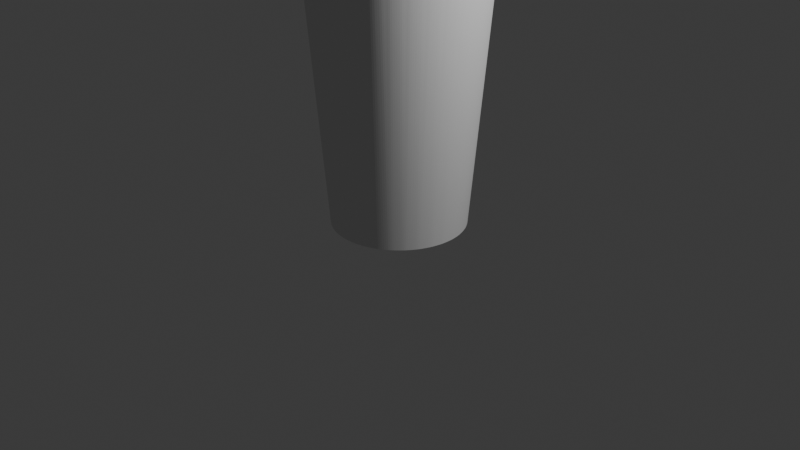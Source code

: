 # Source: smalltin.blend  (saved by Blender 4.0.36; exported with 4.5.12 LTS)
import bpy
from mathutils import Matrix  # noqa: F401  (used for matrix-valued properties, if any)

bpy.ops.wm.read_factory_settings(use_empty=True)
scene = bpy.context.scene
scene.name = 'Scene'

# ---- collections
col_collection = bpy.data.collections.new('Collection'); scene.collection.children.link(col_collection)

# ---- world
world_world = bpy.data.worlds.new('World'); scene.world = world_world
world_world.use_nodes = True; world_world.node_tree.nodes.clear()
_N = world_world.node_tree.nodes; _L = world_world.node_tree.links
n0 = _N.new('ShaderNodeOutputWorld'); n0.name = 'World Output'; n0.location = (300, 300)
n1 = _N.new('ShaderNodeBackground'); n1.name = 'Background'; n1.location = (10, 300)
n1.inputs[0].default_value = (0.05088, 0.05088, 0.05088, 1.0)
_L.new(n1.outputs[0], n0.inputs[0])
n0.is_active_output = True
world_world.color = (0.05088, 0.05088, 0.05088)
world_world.use_sun_shadow = False
world_world.sun_shadow_jitter_overblur = 0.0

# ---- cameras
cam_camera = bpy.data.cameras.new('Camera')
cam_camera.clip_end = 100.0
cam_camera.ortho_scale = 7.314

# ---- lights
light_light = bpy.data.lights.new('Light', 'POINT')
light_light.transmission_factor = 0.0
light_light.use_soft_falloff = False
light_light.energy = 1000.0
light_light.shadow_soft_size = 0.1
light_light.shadow_maximum_resolution = 0.006
light_light.use_absolute_resolution = True

# ---- meshes
me_circle = bpy.data.meshes.new('Circle')
me_circle.from_pydata([(-0.1699, 0.8543, 2.863), (-0.3333, 0.8047, 2.863), (-0.4839, 0.7242, 2.863), (-0.6159, 0.6159, 2.863), (-0.7242, 0.4839, 2.863), (-0.8047, 0.3333, 2.863), (-0.8543, 0.1699, 2.863), (-0.871, 8.277e-10, 2.863), (-0.8543, -0.1699, 2.863), (-0.8047, -0.3333, 2.863), (-0.7242, -0.4839, 2.863), (-0.6159, -0.6159, 2.863), (-0.4839, -0.7242, 2.863), (-0.3333, -0.8047, 2.863), (-0.1699, -0.8543, 2.863), (1.15e-11, -0.871, 2.863), (0.1699, -0.8543, 2.863), (0.3333, -0.8047, 2.863), (0.4839, -0.7242, 2.863), (0.6159, -0.6159, 2.863), (0.7242, -0.4839, 2.863), (0.8047, -0.3333, 2.863), (0.8543, -0.1699, 2.863), (0.871, 8.277e-10, 2.863), (0.8543, 0.1699, 2.863), (0.8047, 0.3333, 2.863), (0.7242, 0.4839, 2.863), (0.6159, 0.6159, 2.863), (0.4839, 0.7242, 2.863), (0.3333, 0.8047, 2.863), (0.1699, 0.8543, 2.863), (1.15e-11, 0.871, 2.863), (-0.1573, 0.7906, 2.863), (-0.3085, 0.7447, 2.863), (-0.4478, 0.6702, 2.863), (-0.57, 0.57, 2.863), (-0.6702, 0.4478, 2.863), (-0.7447, 0.3085, 2.863), (-0.7906, 0.1573, 2.863), (-0.8061, 8.277e-10, 2.863), (-0.7906, -0.1573, 2.863), (-0.7447, -0.3085, 2.863), (-0.6702, -0.4478, 2.863), (-0.57, -0.57, 2.863), (-0.4478, -0.6702, 2.863), (-0.3085, -0.7447, 2.863), (-0.1573, -0.7906, 2.863), (1.15e-11, -0.8061, 2.863), (0.1573, -0.7906, 2.863), (0.3085, -0.7447, 2.863), (0.4478, -0.6702, 2.863), (0.57, -0.57, 2.863), (0.6702, -0.4478, 2.863), (0.7447, -0.3085, 2.863), (0.7906, -0.1573, 2.863), (0.8061, 8.277e-10, 2.863), (0.7906, 0.1573, 2.863), (0.7447, 0.3085, 2.863), (0.6702, 0.4478, 2.863), (0.57, 0.57, 2.863), (0.4478, 0.6702, 2.863), (0.3085, 0.7447, 2.863), (0.1573, 0.7906, 2.863), (1.15e-11, 0.8061, 2.863), (-0.2519, 0.6082, 0.2904), (-0.1284, 0.6457, 0.2904), (2.411e-07, 0.6583, 0.2904), (-0.3657, 0.5474, 0.2904), (-0.4655, 0.4655, 0.2904), (-0.5474, 0.3657, 0.2904), (-0.6082, 0.2519, 0.2904), (-0.6457, 0.1284, 0.2904), (-0.6583, 3.886e-10, 0.2904), (-0.6457, -0.1284, 0.2904), (-0.6082, -0.2519, 0.2904), (-0.5474, -0.3657, 0.2904), (-0.4655, -0.4655, 0.2904), (-0.3657, -0.5474, 0.2904), (-0.2519, -0.6082, 0.2904), (-0.1284, -0.6457, 0.2904), (2.411e-07, -0.6583, 0.2904), (0.1284, -0.6457, 0.2904), (0.2519, -0.6082, 0.2904), (0.3657, -0.5474, 0.2904), (0.4655, -0.4655, 0.2904), (0.5474, -0.3657, 0.2904), (0.6082, -0.2519, 0.2904), (0.6457, -0.1284, 0.2904), (0.6583, 3.886e-10, 0.2904), (0.6457, 0.1284, 0.2904), (0.6082, 0.2519, 0.2904), (0.5474, 0.3657, 0.2904), (0.4655, 0.4655, 0.2904), (0.3657, 0.5474, 0.2904), (0.2519, 0.6082, 0.2904), (0.1284, 0.6457, 0.2904), (-0.06778, 0.6882, 0.0), (0.06778, 0.6882, 5.821e-11), (-0.051, 0.6895, 0.0), (-0.03166, 0.6904, 0.0), (-0.01073, 0.6909, 1.455e-11), (0.01073, 0.6909, 2.91e-11), (0.03166, 0.6904, 2.91e-11), (0.051, 0.6895, 4.366e-11), (-0.2007, 0.6617, 0.0), (-0.06778, 0.6882, -4.657e-10), (-0.1845, 0.6663, -1.455e-11), (-0.1657, 0.671, -4.366e-11), (-0.1453, 0.6755, -1.019e-10), (-0.1243, 0.6797, -1.746e-10), (-0.1036, 0.6833, -2.619e-10), (-0.0845, 0.6862, -3.638e-10), (-0.326, 0.6098, 0.0), (-0.2007, 0.6617, -5.821e-10), (-0.311, 0.6175, -1.455e-11), (-0.2935, 0.6257, -5.821e-11), (-0.2743, 0.6342, -1.31e-10), (-0.2545, 0.6424, -2.183e-10), (-0.235, 0.65, -3.347e-10), (-0.2167, 0.6565, -4.511e-10), (-0.4387, 0.5345, 0.0), (-0.326, 0.6098, -2.212e-09), (-0.4255, 0.545, -5.821e-11), (-0.4099, 0.5565, -2.183e-10), (-0.3928, 0.5685, -4.802e-10), (-0.3749, 0.5804, -8.295e-10), (-0.3572, 0.5916, -1.251e-09), (-0.3407, 0.6016, -1.724e-09), (-0.5345, 0.4387, 0.0), (-0.4387, 0.5345, 1.222e-09), (-0.5236, 0.4515, 2.91e-11), (-0.5106, 0.4658, 1.164e-10), (-0.4961, 0.4809, 2.619e-10), (-0.4809, 0.4961, 4.657e-10), (-0.4658, 0.5106, 6.985e-10), (-0.4515, 0.5236, 9.532e-10), (-0.6098, 0.326, 0.0), (-0.5345, 0.4387, 1.513e-09), (-0.6016, 0.3407, 3.638e-11), (-0.5916, 0.3572, 1.455e-10), (-0.5804, 0.3749, 3.347e-10), (-0.5685, 0.3928, 5.675e-10), (-0.5565, 0.4099, 8.586e-10), (-0.545, 0.4255, 1.179e-09), (-0.6617, 0.2007, 0.0), (-0.6098, 0.326, -6.985e-10), (-0.6565, 0.2167, -1.455e-11), (-0.65, 0.235, -8.731e-11), (-0.6424, 0.2545, -1.601e-10), (-0.6342, 0.2743, -2.619e-10), (-0.6257, 0.2935, -4.075e-10), (-0.6175, 0.311, -5.457e-10), (-0.6882, 0.06778, 0.0), (-0.6617, 0.2007, 1.455e-09), (-0.6862, 0.0845, 3.638e-11), (-0.6833, 0.1036, 1.455e-10), (-0.6797, 0.1243, 3.201e-10), (-0.6755, 0.1453, 5.53e-10), (-0.671, 0.1657, 8.295e-10), (-0.6663, 0.1845, 1.135e-09), (-0.6882, -0.06778, 0.0), (-0.6882, 0.06778, -5.821e-11), (-0.6895, -0.051, 0.0), (-0.6904, -0.03166, 0.0), (-0.6909, -0.01073, -1.455e-11), (-0.6909, 0.01073, -2.91e-11), (-0.6904, 0.03166, -2.91e-11), (-0.6895, 0.051, -4.366e-11), (-0.6617, -0.2007, 0.0), (-0.6882, -0.06778, -3.492e-10), (-0.6663, -0.1845, -7.276e-12), (-0.671, -0.1657, -2.91e-11), (-0.6755, -0.1453, -7.276e-11), (-0.6797, -0.1243, -1.31e-10), (-0.6833, -0.1036, -2.037e-10), (-0.6862, -0.0845, -2.692e-10), (-0.6098, -0.326, 0.0), (-0.6617, -0.2007, -2.095e-09), (-0.6175, -0.311, -5.093e-11), (-0.6257, -0.2935, -2.037e-10), (-0.6342, -0.2743, -4.657e-10), (-0.6424, -0.2545, -7.858e-10), (-0.65, -0.235, -1.193e-09), (-0.6565, -0.2167, -1.63e-09), (-0.5345, -0.4387, 0.0), (-0.6098, -0.326, 1.979e-09), (-0.545, -0.4255, 5.093e-11), (-0.5565, -0.4099, 2.037e-10), (-0.5685, -0.3928, 4.366e-10), (-0.5804, -0.3749, 7.421e-10), (-0.5916, -0.3572, 1.12e-09), (-0.6016, -0.3407, 1.543e-09), (-0.4387, -0.5345, 0.0), (-0.5345, -0.4387, 9.895e-10), (-0.4515, -0.5236, 2.183e-11), (-0.4658, -0.5106, 8.731e-11), (-0.4809, -0.4961, 2.183e-10), (-0.4961, -0.4809, 3.783e-10), (-0.5106, -0.4658, 5.53e-10), (-0.5236, -0.4515, 7.713e-10), (-0.326, -0.6098, 0.0), (-0.4387, -0.5345, 1.397e-09), (-0.3407, -0.6016, 3.638e-11), (-0.3572, -0.5916, 1.455e-10), (-0.3749, -0.5804, 3.056e-10), (-0.3928, -0.5685, 5.239e-10), (-0.4099, -0.5565, 7.858e-10), (-0.4255, -0.545, 1.084e-09), (-0.2007, -0.6617, 0.0), (-0.326, -0.6098, -6.985e-10), (-0.2167, -0.6565, -1.455e-11), (-0.235, -0.65, -7.276e-11), (-0.2545, -0.6424, -1.601e-10), (-0.2743, -0.6342, -2.619e-10), (-0.2935, -0.6257, -3.929e-10), (-0.311, -0.6175, -5.457e-10), (-0.06778, -0.6882, 0.0), (-0.2007, -0.6617, -8.731e-10), (-0.0845, -0.6862, -2.183e-11), (-0.1036, -0.6833, -8.731e-11), (-0.1243, -0.6797, -1.892e-10), (-0.1453, -0.6755, -3.347e-10), (-0.1657, -0.671, -4.948e-10), (-0.1845, -0.6663, -6.767e-10), (0.06778, -0.6882, 0.0), (-0.06778, -0.6882, -1.164e-10), (0.051, -0.6895, 0.0), (0.03166, -0.6904, -1.455e-11), (0.01073, -0.6909, -2.91e-11), (-0.01073, -0.6909, -4.366e-11), (-0.03166, -0.6904, -7.276e-11), (-0.051, -0.6895, -8.731e-11), (0.2007, -0.6617, 0.0), (0.06778, -0.6882, -4.657e-10), (0.1845, -0.6663, -1.455e-11), (0.1657, -0.671, -4.366e-11), (0.1453, -0.6755, -1.019e-10), (0.1243, -0.6797, -1.746e-10), (0.1036, -0.6833, -2.619e-10), (0.0845, -0.6862, -3.638e-10), (0.326, -0.6098, 0.0), (0.2007, -0.6617, -4.075e-10), (0.311, -0.6175, -7.276e-12), (0.2935, -0.6257, -4.366e-11), (0.2743, -0.6342, -8.731e-11), (0.2545, -0.6424, -1.601e-10), (0.235, -0.65, -2.328e-10), (0.2167, -0.6565, -3.201e-10), (0.4387, -0.5345, 0.0), (0.326, -0.6098, 1.979e-09), (0.4255, -0.545, 5.093e-11), (0.4099, -0.5565, 2.037e-10), (0.3928, -0.5685, 4.366e-10), (0.3749, -0.5804, 7.421e-10), (0.3572, -0.5916, 1.12e-09), (0.3407, -0.6016, 1.543e-09), (0.5345, -0.4387, 0.0), (0.4387, -0.5345, -1.164e-10), (0.5236, -0.4515, 0.0), (0.5106, -0.4658, -1.455e-11), (0.4961, -0.4809, -2.91e-11), (0.4809, -0.4961, -4.366e-11), (0.4658, -0.5106, -7.276e-11), (0.4515, -0.5236, -8.731e-11), (0.6098, -0.326, 0.0), (0.5345, -0.4387, 5.821e-10), (0.6016, -0.3407, 1.455e-11), (0.5916, -0.3572, 5.821e-11), (0.5804, -0.3749, 1.31e-10), (0.5685, -0.3928, 2.183e-10), (0.5565, -0.4099, 3.347e-10), (0.545, -0.4255, 4.511e-10), (0.6617, -0.2007, 0.0), (0.6098, -0.326, 2.387e-09), (0.6565, -0.2167, 5.821e-11), (0.65, -0.235, 2.328e-10), (0.6424, -0.2545, 5.239e-10), (0.6342, -0.2743, 9.022e-10), (0.6257, -0.2935, 1.353e-09), (0.6175, -0.311, 1.855e-09), (0.6882, -0.06778, 0.0), (0.6617, -0.2007, -1.164e-09), (0.6862, -0.0845, -2.91e-11), (0.6833, -0.1036, -1.164e-10), (0.6797, -0.1243, -2.619e-10), (0.6755, -0.1453, -4.366e-10), (0.671, -0.1657, -6.548e-10), (0.6663, -0.1845, -9.022e-10), (0.6882, 0.06778, 0.0), (0.6882, -0.06778, 0.0), (0.6895, 0.051, 0.0), (0.6904, 0.03166, 0.0), (0.6909, 0.01073, 0.0), (0.6909, -0.01073, 0.0), (0.6904, -0.03166, 0.0), (0.6895, -0.051, 0.0), (0.6617, 0.2007, 0.0), (0.6882, 0.06778, -4.075e-10), (0.6663, 0.1845, -7.276e-12), (0.671, 0.1657, -4.366e-11), (0.6755, 0.1453, -8.731e-11), (0.6797, 0.1243, -1.601e-10), (0.6833, 0.1036, -2.328e-10), (0.6862, 0.0845, -3.201e-10), (0.6098, 0.326, 0.0), (0.6617, 0.2007, -6.985e-10), (0.6175, 0.311, -1.455e-11), (0.6257, 0.2935, -8.731e-11), (0.6342, 0.2743, -1.601e-10), (0.6424, 0.2545, -2.619e-10), (0.65, 0.235, -4.075e-10), (0.6565, 0.2167, -5.457e-10), (0.5345, 0.4387, 0.0), (0.6098, 0.326, 1.106e-09), (0.545, 0.4255, 2.91e-11), (0.5565, 0.4099, 1.164e-10), (0.5685, 0.3928, 2.474e-10), (0.5804, 0.3749, 4.22e-10), (0.5916, 0.3572, 6.257e-10), (0.6016, 0.3407, 8.586e-10), (0.4387, 0.5345, 0.0), (0.5345, 0.4387, -1.513e-09), (0.4515, 0.5236, -3.638e-11), (0.4658, 0.5106, -1.455e-10), (0.4809, 0.4961, -3.347e-10), (0.4961, 0.4809, -5.675e-10), (0.5106, 0.4658, -8.586e-10), (0.5236, 0.4515, -1.179e-09), (0.326, 0.6098, 0.0), (0.4387, 0.5345, 6.985e-10), (0.3407, 0.6016, 1.455e-11), (0.3572, 0.5916, 7.276e-11), (0.3749, 0.5804, 1.601e-10), (0.3928, 0.5685, 2.619e-10), (0.4099, 0.5565, 3.929e-10), (0.4255, 0.545, 5.457e-10), (0.2007, 0.6617, 0.0), (0.326, 0.6098, 3.492e-10), (0.2167, 0.6565, 7.276e-12), (0.235, 0.65, 2.91e-11), (0.2545, 0.6424, 7.276e-11), (0.2743, 0.6342, 1.31e-10), (0.2935, 0.6257, 2.037e-10), (0.311, 0.6175, 2.692e-10), (0.06778, 0.6882, 0.0), (0.2007, 0.6617, -9.895e-10), (0.0845, 0.6862, -2.183e-11), (0.1036, 0.6833, -1.019e-10), (0.1243, 0.6797, -2.183e-10), (0.1453, 0.6755, -3.783e-10), (0.1657, 0.671, -5.675e-10), (0.1845, 0.6663, -7.713e-10), (-0.1129, 0.9148, 2.863), (-0.2458, 0.8884, 2.863), (-0.1699, 0.8543, 2.863), (-0.1296, 0.9128, 2.863), (-0.1487, 0.91, 2.863), (-0.1693, 0.9063, 2.863), (-0.1904, 0.9022, 2.863), (-0.2108, 0.8976, 2.863), (-0.2296, 0.8929, 2.863), (0.06778, 0.9193, 2.863), (-0.06778, 0.9193, 2.863), (1.15e-11, 0.8711, 2.863), (0.051, 0.9206, 2.863), (0.03166, 0.9215, 2.863), (0.01073, 0.922, 2.863), (-0.01073, 0.922, 2.863), (-0.03166, 0.9215, 2.863), (-0.051, 0.9206, 2.863), (-0.2892, 0.8752, 2.863), (-0.4144, 0.8234, 2.863), (-0.3333, 0.8047, 2.863), (-0.3052, 0.87, 2.863), (-0.3234, 0.8635, 2.863), (-0.3429, 0.8559, 2.863), (-0.3627, 0.8477, 2.863), (-0.3819, 0.8392, 2.863), (-0.3994, 0.831, 2.863), (-0.4544, 0.802, 2.863), (-0.5671, 0.7267, 2.863), (-0.4839, 0.7243, 2.863), (-0.469, 0.7938, 2.863), (-0.4856, 0.7838, 2.863), (-0.5033, 0.7726, 2.863), (-0.5211, 0.7606, 2.863), (-0.5383, 0.7486, 2.863), (-0.5539, 0.7371, 2.863), (-0.6021, 0.6979, 2.863), (-0.6979, 0.6021, 2.863), (-0.6159, 0.6159, 2.863), (-0.6149, 0.687, 2.863), (-0.6292, 0.674, 2.863), (-0.6443, 0.6595, 2.863), (-0.6595, 0.6443, 2.863), (-0.674, 0.6292, 2.863), (-0.687, 0.6149, 2.863), (-0.7267, 0.5671, 2.863), (-0.802, 0.4544, 2.863), (-0.7243, 0.4839, 2.863), (-0.7371, 0.5539, 2.863), (-0.7486, 0.5383, 2.863), (-0.7606, 0.5211, 2.863), (-0.7726, 0.5033, 2.863), (-0.7838, 0.4856, 2.863), (-0.7938, 0.469, 2.863), (-0.8234, 0.4144, 2.863), (-0.8752, 0.2892, 2.863), (-0.8047, 0.3333, 2.863), (-0.831, 0.3994, 2.863), (-0.8392, 0.3819, 2.863), (-0.8477, 0.3627, 2.863), (-0.8559, 0.3429, 2.863), (-0.8635, 0.3234, 2.863), (-0.87, 0.3052, 2.863), (-0.8884, 0.2458, 2.863), (-0.9148, 0.1129, 2.863), (-0.8543, 0.1699, 2.863), (-0.8929, 0.2296, 2.863), (-0.8976, 0.2108, 2.863), (-0.9022, 0.1904, 2.863), (-0.9063, 0.1693, 2.863), (-0.91, 0.1487, 2.863), (-0.9128, 0.1296, 2.863), (-0.9193, 0.06778, 2.863), (-0.9193, -0.06778, 2.863), (-0.8711, 8.277e-10, 2.863), (-0.9206, 0.051, 2.863), (-0.9215, 0.03166, 2.863), (-0.922, 0.01073, 2.863), (-0.922, -0.01073, 2.863), (-0.9215, -0.03166, 2.863), (-0.9206, -0.051, 2.863), (-0.9148, -0.1129, 2.863), (-0.8884, -0.2458, 2.863), (-0.8543, -0.1699, 2.863), (-0.9128, -0.1296, 2.863), (-0.91, -0.1487, 2.863), (-0.9063, -0.1693, 2.863), (-0.9022, -0.1904, 2.863), (-0.8976, -0.2108, 2.863), (-0.8929, -0.2296, 2.863), (-0.8752, -0.2892, 2.863), (-0.8234, -0.4144, 2.863), (-0.8047, -0.3333, 2.863), (-0.87, -0.3052, 2.863), (-0.8635, -0.3234, 2.863), (-0.8559, -0.3429, 2.863), (-0.8477, -0.3627, 2.863), (-0.8392, -0.3819, 2.863), (-0.831, -0.3994, 2.863), (-0.802, -0.4544, 2.863), (-0.7267, -0.5671, 2.863), (-0.7243, -0.4839, 2.863), (-0.7938, -0.469, 2.863), (-0.7838, -0.4856, 2.863), (-0.7726, -0.5033, 2.863), (-0.7606, -0.5211, 2.863), (-0.7486, -0.5383, 2.863), (-0.7371, -0.5539, 2.863), (-0.6979, -0.6021, 2.863), (-0.6021, -0.6979, 2.863), (-0.6159, -0.6159, 2.863), (-0.687, -0.6149, 2.863), (-0.674, -0.6292, 2.863), (-0.6595, -0.6443, 2.863), (-0.6443, -0.6595, 2.863), (-0.6292, -0.674, 2.863), (-0.6149, -0.687, 2.863), (-0.5671, -0.7267, 2.863), (-0.4544, -0.802, 2.863), (-0.4839, -0.7243, 2.863), (-0.5539, -0.7371, 2.863), (-0.5383, -0.7486, 2.863), (-0.5211, -0.7606, 2.863), (-0.5033, -0.7726, 2.863), (-0.4856, -0.7838, 2.863), (-0.469, -0.7938, 2.863), (-0.4144, -0.8234, 2.863), (-0.2892, -0.8752, 2.863), (-0.3333, -0.8047, 2.863), (-0.3994, -0.831, 2.863), (-0.3819, -0.8392, 2.863), (-0.3627, -0.8477, 2.863), (-0.3429, -0.8559, 2.863), (-0.3234, -0.8635, 2.863), (-0.3052, -0.87, 2.863), (-0.2458, -0.8884, 2.863), (-0.1129, -0.9148, 2.863), (-0.1699, -0.8543, 2.863), (-0.2296, -0.8929, 2.863), (-0.2108, -0.8976, 2.863), (-0.1904, -0.9022, 2.863), (-0.1693, -0.9063, 2.863), (-0.1487, -0.91, 2.863), (-0.1296, -0.9128, 2.863), (-0.06778, -0.9193, 2.863), (0.06778, -0.9193, 2.863), (1.15e-11, -0.8711, 2.863), (-0.051, -0.9206, 2.863), (-0.03166, -0.9215, 2.863), (-0.01073, -0.922, 2.863), (0.01073, -0.922, 2.863), (0.03166, -0.9215, 2.863), (0.051, -0.9206, 2.863), (0.1129, -0.9148, 2.863), (0.2458, -0.8884, 2.863), (0.1699, -0.8543, 2.863), (0.1296, -0.9128, 2.863), (0.1487, -0.91, 2.863), (0.1693, -0.9063, 2.863), (0.1904, -0.9022, 2.863), (0.2108, -0.8976, 2.863), (0.2296, -0.8929, 2.863), (0.2892, -0.8752, 2.863), (0.4144, -0.8234, 2.863), (0.3333, -0.8047, 2.863), (0.3052, -0.87, 2.863), (0.3234, -0.8635, 2.863), (0.3429, -0.8559, 2.863), (0.3627, -0.8477, 2.863), (0.3819, -0.8392, 2.863), (0.3994, -0.831, 2.863), (0.4544, -0.802, 2.863), (0.5671, -0.7267, 2.863), (0.4839, -0.7243, 2.863), (0.469, -0.7938, 2.863), (0.4856, -0.7838, 2.863), (0.5033, -0.7726, 2.863), (0.5211, -0.7606, 2.863), (0.5383, -0.7486, 2.863), (0.5539, -0.7371, 2.863), (0.6021, -0.6979, 2.863), (0.6979, -0.6021, 2.863), (0.6159, -0.6159, 2.863), (0.6149, -0.687, 2.863), (0.6292, -0.674, 2.863), (0.6443, -0.6595, 2.863), (0.6595, -0.6443, 2.863), (0.674, -0.6292, 2.863), (0.687, -0.6149, 2.863), (0.7267, -0.5671, 2.863), (0.802, -0.4544, 2.863), (0.7243, -0.4839, 2.863), (0.7371, -0.5539, 2.863), (0.7486, -0.5383, 2.863), (0.7606, -0.5211, 2.863), (0.7726, -0.5033, 2.863), (0.7838, -0.4856, 2.863), (0.7938, -0.469, 2.863), (0.8234, -0.4144, 2.863), (0.8752, -0.2892, 2.863), (0.8047, -0.3333, 2.863), (0.831, -0.3994, 2.863), (0.8392, -0.3819, 2.863), (0.8477, -0.3627, 2.863), (0.8559, -0.3429, 2.863), (0.8635, -0.3234, 2.863), (0.87, -0.3052, 2.863), (0.8884, -0.2458, 2.863), (0.9148, -0.1129, 2.863), (0.8543, -0.1699, 2.863), (0.8929, -0.2296, 2.863), (0.8976, -0.2108, 2.863), (0.9022, -0.1904, 2.863), (0.9063, -0.1693, 2.863), (0.91, -0.1487, 2.863), (0.9128, -0.1296, 2.863), (0.9193, -0.06778, 2.863), (0.9193, 0.06778, 2.863), (0.8711, 8.277e-10, 2.863), (0.9206, -0.051, 2.863), (0.9215, -0.03166, 2.863), (0.922, -0.01073, 2.863), (0.922, 0.01073, 2.863), (0.9215, 0.03166, 2.863), (0.9206, 0.051, 2.863), (0.9148, 0.1129, 2.863), (0.8884, 0.2458, 2.863), (0.8543, 0.1699, 2.863), (0.9128, 0.1296, 2.863), (0.91, 0.1487, 2.863), (0.9063, 0.1693, 2.863), (0.9022, 0.1904, 2.863), (0.8976, 0.2108, 2.863), (0.8929, 0.2296, 2.863), (0.8752, 0.2892, 2.863), (0.8234, 0.4144, 2.863), (0.8047, 0.3333, 2.863), (0.87, 0.3052, 2.863), (0.8635, 0.3234, 2.863), (0.8559, 0.3429, 2.863), (0.8477, 0.3627, 2.863), (0.8392, 0.3819, 2.863), (0.831, 0.3994, 2.863), (0.802, 0.4544, 2.863), (0.7267, 0.5671, 2.863), (0.7243, 0.4839, 2.863), (0.7938, 0.469, 2.863), (0.7838, 0.4856, 2.863), (0.7726, 0.5033, 2.863), (0.7606, 0.5211, 2.863), (0.7486, 0.5383, 2.863), (0.7371, 0.5539, 2.863), (0.6979, 0.6021, 2.863), (0.6021, 0.6979, 2.863), (0.6159, 0.6159, 2.863), (0.687, 0.6149, 2.863), (0.674, 0.6292, 2.863), (0.6595, 0.6443, 2.863), (0.6443, 0.6595, 2.863), (0.6292, 0.674, 2.863), (0.6149, 0.687, 2.863), (0.5671, 0.7267, 2.863), (0.4544, 0.802, 2.863), (0.4839, 0.7243, 2.863), (0.5539, 0.7371, 2.863), (0.5383, 0.7486, 2.863), (0.5211, 0.7606, 2.863), (0.5033, 0.7726, 2.863), (0.4856, 0.7838, 2.863), (0.469, 0.7938, 2.863), (0.4144, 0.8234, 2.863), (0.2892, 0.8752, 2.863), (0.3333, 0.8047, 2.863), (0.3994, 0.831, 2.863), (0.3819, 0.8392, 2.863), (0.3627, 0.8477, 2.863), (0.3429, 0.8559, 2.863), (0.3234, 0.8635, 2.863), (0.3052, 0.87, 2.863), (0.2458, 0.8884, 2.863), (0.1129, 0.9148, 2.863), (0.1699, 0.8543, 2.863), (0.2296, 0.8929, 2.863), (0.2108, 0.8976, 2.863), (0.1904, 0.9022, 2.863), (0.1693, 0.9063, 2.863), (0.1487, 0.91, 2.863), (0.1296, 0.9128, 2.863)], [], [(344, 97, 361, 632), (54, 55, 88, 87), (336, 345, 631, 623), (232, 241, 514, 506), (128, 137, 397, 389), (363, 362, 352, 354, 0, 31), (240, 249, 523, 515), (136, 145, 406, 398), (104, 113, 370, 353), (248, 257, 532, 524), (144, 153, 415, 407), (256, 265, 541, 533), (152, 161, 424, 416), (264, 273, 550, 542), (160, 169, 433, 425), (272, 281, 559, 551), (168, 177, 442, 434), (280, 289, 568, 560), (176, 185, 451, 443), (288, 297, 577, 569), (184, 193, 460, 452), (296, 305, 586, 578), (192, 201, 469, 461), (304, 313, 595, 587), (200, 209, 478, 470), (312, 321, 604, 596), (208, 217, 487, 479), (104, 106, 107, 108, 109, 110, 111, 105, 96, 98, 99, 100, 101, 102, 103, 97, 344, 346, 347, 348, 349, 350, 351, 345, 336, 338, 339, 340, 341, 342, 343, 337, 328, 330, 331, 332, 333, 334, 335, 329, 320, 322, 323, 324, 325, 326, 327, 321, 312, 314, 315, 316, 317, 318, 319, 313, 304, 306, 307, 308, 309, 310, 311, 305, 296, 298, 299, 300, 301, 302, 303, 297, 288, 290, 291, 292, 293, 294, 295, 289, 280, 282, 283, 284, 285, 286, 287, 281, 272, 274, 275, 276, 277, 278, 279, 273, 264, 266, 267, 268, 269, 270, 271, 265, 256, 258, 259, 260, 261, 262, 263, 257, 248, 250, 251, 252, 253, 254, 255, 249, 240, 242, 243, 244, 245, 246, 247, 241, 232, 234, 235, 236, 237, 238, 239, 233, 224, 226, 227, 228, 229, 230, 231, 225, 216, 218, 219, 220, 221, 222, 223, 217, 208, 210, 211, 212, 213, 214, 215, 209, 200, 202, 203, 204, 205, 206, 207, 201, 192, 194, 195, 196, 197, 198, 199, 193, 184, 186, 187, 188, 189, 190, 191, 185, 176, 178, 179, 180, 181, 182, 183, 177, 168, 170, 171, 172, 173, 174, 175, 169, 160, 162, 163, 164, 165, 166, 167, 161, 152, 154, 155, 156, 157, 158, 159, 153, 144, 146, 147, 148, 149, 150, 151, 145, 136, 138, 139, 140, 141, 142, 143, 137, 128, 130, 131, 132, 133, 134, 135, 129, 120, 122, 123, 124, 125, 126, 127, 121, 112, 114, 115, 116, 117, 118, 119, 113), (320, 329, 613, 605), (216, 225, 496, 488), (112, 121, 379, 371), (328, 337, 622, 614), (224, 233, 505, 497), (120, 129, 388, 380), (633, 632, 361, 363, 31, 30), (381, 380, 388, 390, 3, 2), (390, 389, 397, 399, 4, 3), (399, 398, 406, 408, 5, 4), (408, 407, 415, 417, 6, 5), (417, 416, 424, 426, 7, 6), (426, 425, 433, 435, 8, 7), (435, 434, 442, 444, 9, 8), (444, 443, 451, 453, 10, 9), (453, 452, 460, 462, 11, 10), (462, 461, 469, 471, 12, 11), (471, 470, 478, 480, 13, 12), (480, 479, 487, 489, 14, 13), (489, 488, 496, 498, 15, 14), (498, 497, 505, 507, 16, 15), (507, 506, 514, 516, 17, 16), (516, 515, 523, 525, 18, 17), (525, 524, 532, 534, 19, 18), (534, 533, 541, 543, 20, 19), (543, 542, 550, 552, 21, 20), (552, 551, 559, 561, 22, 21), (561, 560, 568, 570, 23, 22), (570, 569, 577, 579, 24, 23), (579, 578, 586, 588, 25, 24), (588, 587, 595, 597, 26, 25), (597, 596, 604, 606, 27, 26), (606, 605, 613, 615, 28, 27), (615, 614, 622, 624, 29, 28), (624, 623, 631, 633, 30, 29), (372, 371, 379, 381, 2, 1), (354, 353, 370, 372, 1, 0), (0, 1, 33, 32), (1, 2, 34, 33), (2, 3, 35, 34), (3, 4, 36, 35), (4, 5, 37, 36), (5, 6, 38, 37), (6, 7, 39, 38), (7, 8, 40, 39), (8, 9, 41, 40), (9, 10, 42, 41), (10, 11, 43, 42), (11, 12, 44, 43), (12, 13, 45, 44), (13, 14, 46, 45), (14, 15, 47, 46), (15, 16, 48, 47), (16, 17, 49, 48), (17, 18, 50, 49), (18, 19, 51, 50), (19, 20, 52, 51), (20, 21, 53, 52), (21, 22, 54, 53), (22, 23, 55, 54), (23, 24, 56, 55), (24, 25, 57, 56), (25, 26, 58, 57), (26, 27, 59, 58), (27, 28, 60, 59), (28, 29, 61, 60), (29, 30, 62, 61), (30, 31, 63, 62), (31, 0, 32, 63), (65, 64, 67, 68, 69, 70, 71, 72, 73, 74, 75, 76, 77, 78, 79, 80, 81, 82, 83, 84, 85, 86, 87, 88, 89, 90, 91, 92, 93, 94, 95, 66), (41, 42, 75, 74), (55, 56, 89, 88), (42, 43, 76, 75), (56, 57, 90, 89), (43, 44, 77, 76), (57, 58, 91, 90), (44, 45, 78, 77), (32, 33, 64, 65), (58, 59, 92, 91), (45, 46, 79, 78), (63, 32, 65, 66), (59, 60, 93, 92), (46, 47, 80, 79), (33, 34, 67, 64), (60, 61, 94, 93), (47, 48, 81, 80), (34, 35, 68, 67), (61, 62, 95, 94), (48, 49, 82, 81), (35, 36, 69, 68), (62, 63, 66, 95), (49, 50, 83, 82), (36, 37, 70, 69), (50, 51, 84, 83), (37, 38, 71, 70), (51, 52, 85, 84), (38, 39, 72, 71), (52, 53, 86, 85), (39, 40, 73, 72), (53, 54, 87, 86), (40, 41, 74, 73), (352, 355, 354), (355, 356, 354), (356, 357, 354), (357, 358, 354), (358, 359, 354), (359, 360, 354), (360, 353, 354), (361, 364, 363), (364, 365, 363), (365, 366, 363), (366, 367, 363), (367, 368, 363), (368, 369, 363), (369, 362, 363), (370, 373, 372), (373, 374, 372), (374, 375, 372), (375, 376, 372), (376, 377, 372), (377, 378, 372), (378, 371, 372), (379, 382, 381), (382, 383, 381), (383, 384, 381), (384, 385, 381), (385, 386, 381), (386, 387, 381), (387, 380, 381), (388, 391, 390), (391, 392, 390), (392, 393, 390), (393, 394, 390), (394, 395, 390), (395, 396, 390), (396, 389, 390), (397, 400, 399), (400, 401, 399), (401, 402, 399), (402, 403, 399), (403, 404, 399), (404, 405, 399), (405, 398, 399), (406, 409, 408), (409, 410, 408), (410, 411, 408), (411, 412, 408), (412, 413, 408), (413, 414, 408), (414, 407, 408), (415, 418, 417), (418, 419, 417), (419, 420, 417), (420, 421, 417), (421, 422, 417), (422, 423, 417), (423, 416, 417), (424, 427, 426), (427, 428, 426), (428, 429, 426), (429, 430, 426), (430, 431, 426), (431, 432, 426), (432, 425, 426), (433, 436, 435), (436, 437, 435), (437, 438, 435), (438, 439, 435), (439, 440, 435), (440, 441, 435), (441, 434, 435), (442, 445, 444), (445, 446, 444), (446, 447, 444), (447, 448, 444), (448, 449, 444), (449, 450, 444), (450, 443, 444), (451, 454, 453), (454, 455, 453), (455, 456, 453), (456, 457, 453), (457, 458, 453), (458, 459, 453), (459, 452, 453), (460, 463, 462), (463, 464, 462), (464, 465, 462), (465, 466, 462), (466, 467, 462), (467, 468, 462), (468, 461, 462), (469, 472, 471), (472, 473, 471), (473, 474, 471), (474, 475, 471), (475, 476, 471), (476, 477, 471), (477, 470, 471), (478, 481, 480), (481, 482, 480), (482, 483, 480), (483, 484, 480), (484, 485, 480), (485, 486, 480), (486, 479, 480), (487, 490, 489), (490, 491, 489), (491, 492, 489), (492, 493, 489), (493, 494, 489), (494, 495, 489), (495, 488, 489), (496, 499, 498), (499, 500, 498), (500, 501, 498), (501, 502, 498), (502, 503, 498), (503, 504, 498), (504, 497, 498), (505, 508, 507), (508, 509, 507), (509, 510, 507), (510, 511, 507), (511, 512, 507), (512, 513, 507), (513, 506, 507), (514, 517, 516), (517, 518, 516), (518, 519, 516), (519, 520, 516), (520, 521, 516), (521, 522, 516), (522, 515, 516), (523, 526, 525), (526, 527, 525), (527, 528, 525), (528, 529, 525), (529, 530, 525), (530, 531, 525), (531, 524, 525), (532, 535, 534), (535, 536, 534), (536, 537, 534), (537, 538, 534), (538, 539, 534), (539, 540, 534), (540, 533, 534), (541, 544, 543), (544, 545, 543), (545, 546, 543), (546, 547, 543), (547, 548, 543), (548, 549, 543), (549, 542, 543), (550, 553, 552), (553, 554, 552), (554, 555, 552), (555, 556, 552), (556, 557, 552), (557, 558, 552), (558, 551, 552), (559, 562, 561), (562, 563, 561), (563, 564, 561), (564, 565, 561), (565, 566, 561), (566, 567, 561), (567, 560, 561), (568, 571, 570), (571, 572, 570), (572, 573, 570), (573, 574, 570), (574, 575, 570), (575, 576, 570), (576, 569, 570), (577, 580, 579), (580, 581, 579), (581, 582, 579), (582, 583, 579), (583, 584, 579), (584, 585, 579), (585, 578, 579), (586, 589, 588), (589, 590, 588), (590, 591, 588), (591, 592, 588), (592, 593, 588), (593, 594, 588), (594, 587, 588), (595, 598, 597), (598, 599, 597), (599, 600, 597), (600, 601, 597), (601, 602, 597), (602, 603, 597), (603, 596, 597), (604, 607, 606), (607, 608, 606), (608, 609, 606), (609, 610, 606), (610, 611, 606), (611, 612, 606), (612, 605, 606), (613, 616, 615), (616, 617, 615), (617, 618, 615), (618, 619, 615), (619, 620, 615), (620, 621, 615), (621, 614, 615), (622, 625, 624), (625, 626, 624), (626, 627, 624), (627, 628, 624), (628, 629, 624), (629, 630, 624), (630, 623, 624), (631, 634, 633), (634, 635, 633), (635, 636, 633), (636, 637, 633), (637, 638, 633), (638, 639, 633), (639, 632, 633), (336, 623, 630, 338), (338, 630, 629, 339), (339, 629, 628, 340), (340, 628, 627, 341), (341, 627, 626, 342), (342, 626, 625, 343), (343, 625, 622, 337), (613, 329, 335, 616), (616, 335, 334, 617), (617, 334, 333, 618), (618, 333, 332, 619), (619, 332, 331, 620), (620, 331, 330, 621), (621, 330, 328, 614), (232, 506, 513, 234), (234, 513, 512, 235), (235, 512, 511, 236), (236, 511, 510, 237), (237, 510, 509, 238), (238, 509, 508, 239), (239, 508, 505, 233), (496, 225, 231, 499), (499, 231, 230, 500), (500, 230, 229, 501), (501, 229, 228, 502), (502, 228, 227, 503), (503, 227, 226, 504), (504, 226, 224, 497), (128, 389, 396, 130), (130, 396, 395, 131), (131, 395, 394, 132), (132, 394, 393, 133), (133, 393, 392, 134), (134, 392, 391, 135), (135, 391, 388, 129), (379, 121, 127, 382), (382, 127, 126, 383), (383, 126, 125, 384), (384, 125, 124, 385), (385, 124, 123, 386), (386, 123, 122, 387), (387, 122, 120, 380), (344, 632, 639, 346), (346, 639, 638, 347), (347, 638, 637, 348), (348, 637, 636, 349), (349, 636, 635, 350), (350, 635, 634, 351), (351, 634, 631, 345), (240, 515, 522, 242), (242, 522, 521, 243), (243, 521, 520, 244), (244, 520, 519, 245), (245, 519, 518, 246), (246, 518, 517, 247), (247, 517, 514, 241), (136, 398, 405, 138), (138, 405, 404, 139), (139, 404, 403, 140), (140, 403, 402, 141), (141, 402, 401, 142), (142, 401, 400, 143), (143, 400, 397, 137), (96, 362, 369, 98), (98, 369, 368, 99), (99, 368, 367, 100), (100, 367, 366, 101), (101, 366, 365, 102), (102, 365, 364, 103), (103, 364, 361, 97), (248, 524, 531, 250), (250, 531, 530, 251), (251, 530, 529, 252), (252, 529, 528, 253), (253, 528, 527, 254), (254, 527, 526, 255), (255, 526, 523, 249), (144, 407, 414, 146), (146, 414, 413, 147), (147, 413, 412, 148), (148, 412, 411, 149), (149, 411, 410, 150), (150, 410, 409, 151), (151, 409, 406, 145), (256, 533, 540, 258), (258, 540, 539, 259), (259, 539, 538, 260), (260, 538, 537, 261), (261, 537, 536, 262), (262, 536, 535, 263), (263, 535, 532, 257), (152, 416, 423, 154), (154, 423, 422, 155), (155, 422, 421, 156), (156, 421, 420, 157), (157, 420, 419, 158), (158, 419, 418, 159), (159, 418, 415, 153), (264, 542, 549, 266), (266, 549, 548, 267), (267, 548, 547, 268), (268, 547, 546, 269), (269, 546, 545, 270), (270, 545, 544, 271), (271, 544, 541, 265), (160, 425, 432, 162), (162, 432, 431, 163), (163, 431, 430, 164), (164, 430, 429, 165), (165, 429, 428, 166), (166, 428, 427, 167), (167, 427, 424, 161), (272, 551, 558, 274), (274, 558, 557, 275), (275, 557, 556, 276), (276, 556, 555, 277), (277, 555, 554, 278), (278, 554, 553, 279), (279, 553, 550, 273), (168, 434, 441, 170), (170, 441, 440, 171), (171, 440, 439, 172), (172, 439, 438, 173), (173, 438, 437, 174), (174, 437, 436, 175), (175, 436, 433, 169), (280, 560, 567, 282), (282, 567, 566, 283), (283, 566, 565, 284), (284, 565, 564, 285), (285, 564, 563, 286), (286, 563, 562, 287), (287, 562, 559, 281), (176, 443, 450, 178), (178, 450, 449, 179), (179, 449, 448, 180), (180, 448, 447, 181), (181, 447, 446, 182), (182, 446, 445, 183), (183, 445, 442, 177), (288, 569, 576, 290), (290, 576, 575, 291), (291, 575, 574, 292), (292, 574, 573, 293), (293, 573, 572, 294), (294, 572, 571, 295), (295, 571, 568, 289), (184, 452, 459, 186), (186, 459, 458, 187), (187, 458, 457, 188), (188, 457, 456, 189), (189, 456, 455, 190), (190, 455, 454, 191), (191, 454, 451, 185), (296, 578, 585, 298), (298, 585, 584, 299), (299, 584, 583, 300), (300, 583, 582, 301), (301, 582, 581, 302), (302, 581, 580, 303), (303, 580, 577, 297), (192, 461, 468, 194), (194, 468, 467, 195), (195, 467, 466, 196), (196, 466, 465, 197), (197, 465, 464, 198), (198, 464, 463, 199), (199, 463, 460, 193), (304, 587, 594, 306), (306, 594, 593, 307), (307, 593, 592, 308), (308, 592, 591, 309), (309, 591, 590, 310), (310, 590, 589, 311), (311, 589, 586, 305), (200, 470, 477, 202), (202, 477, 476, 203), (203, 476, 475, 204), (204, 475, 474, 205), (205, 474, 473, 206), (206, 473, 472, 207), (207, 472, 469, 201), (312, 596, 603, 314), (314, 603, 602, 315), (315, 602, 601, 316), (316, 601, 600, 317), (317, 600, 599, 318), (318, 599, 598, 319), (319, 598, 595, 313), (208, 479, 486, 210), (210, 486, 485, 211), (211, 485, 484, 212), (212, 484, 483, 213), (213, 483, 482, 214), (214, 482, 481, 215), (215, 481, 478, 209), (104, 353, 360, 106), (106, 360, 359, 107), (107, 359, 358, 108), (108, 358, 357, 109), (109, 357, 356, 110), (110, 356, 355, 111), (111, 355, 352, 105), (320, 605, 612, 322), (322, 612, 611, 323), (323, 611, 610, 324), (324, 610, 609, 325), (325, 609, 608, 326), (326, 608, 607, 327), (327, 607, 604, 321), (216, 488, 495, 218), (218, 495, 494, 219), (219, 494, 493, 220), (220, 493, 492, 221), (221, 492, 491, 222), (222, 491, 490, 223), (223, 490, 487, 217), (112, 371, 378, 114), (114, 378, 377, 115), (115, 377, 376, 116), (116, 376, 375, 117), (117, 375, 374, 118), (118, 374, 373, 119), (119, 373, 370, 113), (96, 105, 352, 362)])
_uv = me_circle.uv_layers.new(name='UVMap')
_uv.uv.foreach_set('vector', [0.0, 0.0, 0.0, 0.0, 0.0, 0.0, 0.0, 0.0, 0.0, 0.0, 0.0, 0.0, 0.0, 0.0, 0.0, 0.0, 0.0, 0.0, 0.0, 0.0, 0.0, 0.0, 0.0, 0.0, 0.0, 0.0, 0.0, 0.0, 0.0, 0.0, 0.0, 0.0, 0.0, 0.0, 0.0, 0.0, 0.0, 0.0, 0.0, 0.0, 0.0, 0.0, 0.0, 0.0, 0.0, 0.0, 0.0, 0.0, 0.0, 0.0, 0.0, 0.0, 0.0, 0.0, 0.0, 0.0, 0.0, 0.0, 0.0, 0.0, 0.0, 0.0, 0.0, 0.0, 0.0, 0.0, 0.0, 0.0, 0.0, 0.0, 0.0, 0.0, 0.0, 0.0, 0.0, 0.0, 0.0, 0.0, 0.0, 0.0, 0.0, 0.0, 0.0, 0.0, 0.0, 0.0, 0.0, 0.0, 0.0, 0.0, 0.0, 0.0, 0.0, 0.0, 0.0, 0.0, 0.0, 0.0, 0.0, 0.0, 0.0, 0.0, 0.0, 0.0, 0.0, 0.0, 0.0, 0.0, 0.0, 0.0, 0.0, 0.0, 0.0, 0.0, 0.0, 0.0, 0.0, 0.0, 0.0, 0.0, 0.0, 0.0, 0.0, 0.0, 0.0, 0.0, 0.0, 0.0, 0.0, 0.0, 0.0, 0.0, 0.0, 0.0, 0.0, 0.0, 0.0, 0.0, 0.0, 0.0, 0.0, 0.0, 0.0, 0.0, 0.0, 0.0, 0.0, 0.0, 0.0, 0.0, 0.0, 0.0, 0.0, 0.0, 0.0, 0.0, 0.0, 0.0, 0.0, 0.0, 0.0, 0.0, 0.0, 0.0, 0.0, 0.0, 0.0, 0.0, 0.0, 0.0, 0.0, 0.0, 0.0, 0.0, 0.0, 0.0, 0.0, 0.0, 0.0, 0.0, 0.0, 0.0, 0.0, 0.0, 0.0, 0.0, 0.0, 0.0, 0.0, 0.0, 0.0, 0.0, 0.0, 0.0, 0.0, 0.0, 0.0, 0.0, 0.0, 0.0, 0.0, 0.0, 0.0, 0.0, 0.0, 0.0, 0.0, 0.0, 0.0, 0.0, 0.0, 0.0, 0.0, 0.0, 0.0, 0.0, 0.0, 0.0, 0.0, 0.0, 0.0, 0.0, 0.0, 0.0, 0.0, 0.0, 0.0, 0.0, 0.0, 0.0, 0.0, 0.0, 0.0, 0.0, 0.0, 0.0, 0.0, 0.0, 0.0, 0.0, 0.0, 0.0, 0.0, 0.0, 0.0, 0.0, 0.0, 0.0, 0.0, 0.0, 0.0, 0.0, 0.0, 0.0, 0.0, 0.0, 0.0, 0.0, 0.0, 0.0, 0.0, 0.0, 0.0, 0.0, 0.0, 0.0, 0.0, 0.0, 0.0, 0.0, 0.0, 0.0, 0.0, 0.0, 0.0, 0.0, 0.0, 0.0, 0.0, 0.0, 0.0, 0.0, 0.0, 0.0, 0.0, 0.0, 0.0, 0.0, 0.0, 0.0, 0.0, 0.0, 0.0, 0.0, 0.0, 0.0, 0.0, 0.0, 0.0, 0.0, 0.0, 0.0, 0.0, 0.0, 0.0, 0.0, 0.0, 0.0, 0.0, 0.0, 0.0, 0.0, 0.0, 0.0, 0.0, 0.0, 0.0, 0.0, 0.0, 0.0, 0.0, 0.0, 0.0, 0.0, 0.0, 0.0, 0.0, 0.0, 0.0, 0.0, 0.0, 0.0, 0.0, 0.0, 0.0, 0.0, 0.0, 0.0, 0.0, 0.0, 0.0, 0.0, 0.0, 0.0, 0.0, 0.0, 0.0, 0.0, 0.0, 0.0, 0.0, 0.0, 0.0, 0.0, 0.0, 0.0, 0.0, 0.0, 0.0, 0.0, 0.0, 0.0, 0.0, 0.0, 0.0, 0.0, 0.0, 0.0, 0.0, 0.0, 0.0, 0.0, 0.0, 0.0, 0.0, 0.0, 0.0, 0.0, 0.0, 0.0, 0.0, 0.0, 0.0, 0.0, 0.0, 0.0, 0.0, 0.0, 0.0, 0.0, 0.0, 0.0, 0.0, 0.0, 0.0, 0.0, 0.0, 0.0, 0.0, 0.0, 0.0, 0.0, 0.0, 0.0, 0.0, 0.0, 0.0, 0.0, 0.0, 0.0, 0.0, 0.0, 0.0, 0.0, 0.0, 0.0, 0.0, 0.0, 0.0, 0.0, 0.0, 0.0, 0.0, 0.0, 0.0, 0.0, 0.0, 0.0, 0.0, 0.0, 0.0, 0.0, 0.0, 0.0, 0.0, 0.0, 0.0, 0.0, 0.0, 0.0, 0.0, 0.0, 0.0, 0.0, 0.0, 0.0, 0.0, 0.0, 0.0, 0.0, 0.0, 0.0, 0.0, 0.0, 0.0, 0.0, 0.0, 0.0, 0.0, 0.0, 0.0, 0.0, 0.0, 0.0, 0.0, 0.0, 0.0, 0.0, 0.0, 0.0, 0.0, 0.0, 0.0, 0.0, 0.0, 0.0, 0.0, 0.0, 0.0, 0.0, 0.0, 0.0, 0.0, 0.0, 0.0, 0.0, 0.0, 0.0, 0.0, 0.0, 0.0, 0.0, 0.0, 0.0, 0.0, 0.0, 0.0, 0.0, 0.0, 0.0, 0.0, 0.0, 0.0, 0.0, 0.0, 0.0, 0.0, 0.0, 0.0, 0.0, 0.0, 0.0, 0.0, 0.0, 0.0, 0.0, 0.0, 0.0, 0.0, 0.0, 0.0, 0.0, 0.0, 0.0, 0.0, 0.0, 0.0, 0.0, 0.0, 0.0, 0.0, 0.0, 0.0, 0.0, 0.0, 0.0, 0.0, 0.0, 0.0, 0.0, 0.0, 0.0, 0.0, 0.0, 0.0, 0.0, 0.0, 0.0, 0.0, 0.0, 0.0, 0.0, 0.0, 0.0, 0.0, 0.0, 0.0, 0.0, 0.0, 0.0, 0.0, 0.0, 0.0, 0.0, 0.0, 0.0, 0.0, 0.0, 0.0, 0.0, 0.0, 0.0, 0.0, 0.0, 0.0, 0.0, 0.0, 0.0, 0.0, 0.0, 0.0, 0.0, 0.0, 0.0, 0.0, 0.0, 0.0, 0.0, 0.0, 0.0, 0.0, 0.0, 0.0, 0.0, 0.0, 0.0, 0.0, 0.0, 0.0, 0.0, 0.0, 0.0, 0.0, 0.0, 0.0, 0.0, 0.0, 0.0, 0.0, 0.0, 0.0, 0.0, 0.0, 0.0, 0.0, 0.0, 0.0, 0.0, 0.0, 0.0, 0.0, 0.0, 0.0, 0.0, 0.0, 0.0, 0.0, 0.0, 0.0, 0.0, 0.0, 0.0, 0.0, 0.0, 0.0, 0.0, 0.0, 0.0, 0.0, 0.0, 0.0, 0.0, 0.0, 0.0, 0.0, 0.0, 0.0, 0.0, 0.0, 0.0, 0.0, 0.0, 0.0, 0.0, 0.0, 0.0, 0.0, 0.0, 0.0, 0.0, 0.0, 0.0, 0.0, 0.0, 0.0, 0.0, 0.0, 0.0, 0.0, 0.0, 0.0, 0.0, 0.0, 0.0, 0.0, 0.0, 0.0, 0.0, 0.0, 0.0, 0.0, 0.0, 0.0, 0.0, 0.0, 0.0, 0.0, 0.0, 0.0, 0.0, 0.0, 0.0, 0.0, 0.0, 0.0, 0.0, 0.0, 0.0, 0.0, 0.0, 0.0, 0.0, 0.0, 0.0, 0.0, 0.0, 0.0, 0.0, 0.0, 0.0, 0.0, 0.0, 0.0, 0.0, 0.0, 0.0, 0.0, 0.0, 0.0, 0.0, 0.0, 0.0, 0.0, 0.0, 0.0, 0.0, 0.0, 0.0, 0.0, 0.0, 0.0, 0.0, 0.0, 0.0, 0.0, 0.0, 0.0, 0.0, 0.0, 0.0, 0.0, 0.0, 0.0, 0.0, 0.0, 0.0, 0.0, 0.0, 0.0, 0.0, 0.0, 0.0, 0.0, 0.0, 0.0, 0.0, 0.0, 0.0, 0.0, 0.0, 0.0, 0.0, 0.0, 0.0, 0.0, 0.0, 0.0, 0.0, 0.0, 0.0, 0.0, 0.0, 0.0, 0.0, 0.0, 0.0, 0.0, 0.0, 0.0, 0.0, 0.0, 0.0, 0.0, 0.0, 0.0, 0.0, 0.0, 0.0, 0.0, 0.0, 0.0, 0.0, 0.0, 0.0, 0.0, 0.0, 0.0, 0.0, 0.0, 0.0, 0.0, 0.0, 0.0, 0.0, 0.0, 0.0, 0.0, 0.0, 0.0, 0.0, 0.0, 0.0, 0.0, 0.0, 0.0, 0.0, 0.0, 0.0, 0.0, 0.0, 0.0, 0.0, 0.0, 0.0, 0.0, 0.0, 0.0, 0.0, 0.0, 0.0, 0.0, 0.0, 0.0, 0.0, 0.0, 0.0, 0.0, 0.0, 0.0, 0.0, 0.0, 0.0, 0.0, 0.0, 0.0, 0.0, 0.0, 0.0, 0.0, 0.0, 0.0, 0.0, 0.0, 0.0, 0.0, 0.0, 0.0, 0.0, 0.0, 0.0, 0.0, 0.0, 0.0, 0.0, 0.0, 0.0, 0.0, 0.0, 0.0, 0.0, 0.0, 0.0, 0.0, 0.0, 0.0, 0.0, 0.0, 0.0, 0.0, 0.0, 0.0, 0.0, 0.0, 0.0, 0.0, 0.0, 0.0, 0.0, 0.0, 0.0, 0.0, 0.0, 0.0, 0.0, 0.0, 0.0, 0.0, 0.0, 0.0, 0.0, 0.0, 0.0, 0.0, 0.0, 0.0, 0.0, 0.0, 0.0, 0.0, 0.0, 0.0, 0.0, 0.0, 0.0, 0.0, 0.0, 0.0, 0.0, 0.0, 0.0, 0.0, 0.0, 0.0, 0.0, 0.0, 0.0, 0.0, 0.0, 0.0, 0.0, 0.0, 0.0, 0.0, 0.0, 0.0, 0.0, 0.0, 0.0, 0.0, 0.0, 0.0, 0.0, 0.0, 0.0, 0.0, 0.0, 0.0, 0.0, 0.0, 0.0, 0.0, 0.0, 0.0, 0.0, 0.0, 0.0, 0.0, 0.0, 0.0, 0.0, 0.0, 0.0, 0.0, 0.0, 0.0, 0.0, 0.0, 0.0, 0.0, 0.0, 0.0, 0.0, 0.0, 0.0, 0.0, 0.0, 0.0, 0.0, 0.0, 0.0, 0.0, 0.0, 0.0, 0.0, 0.0, 0.0, 0.0, 0.0, 0.0, 0.0, 0.0, 0.0, 0.0, 0.0, 0.0, 0.0, 0.0, 0.0, 0.0, 0.0, 0.0, 0.0, 0.0, 0.0, 0.0, 0.0, 0.0, 0.0, 0.0, 0.0, 0.0, 0.0, 0.0, 0.0, 0.0, 0.0, 0.0, 0.0, 0.0, 0.0, 0.0, 0.0, 0.0, 0.0, 0.0, 0.0, 0.0, 0.0, 0.0, 0.0, 0.0, 0.0, 0.0, 0.0, 0.0, 0.0, 0.0, 0.0, 0.0, 0.0, 0.0, 0.0, 0.0, 0.0, 0.0, 0.0, 0.0, 0.0, 0.0, 0.0, 0.0, 0.0, 0.0, 0.0, 0.0, 0.0, 0.0, 0.0, 0.0, 0.0, 0.0, 0.0, 0.0, 0.0, 0.0, 0.0, 0.0, 0.0, 0.0, 0.0, 0.0, 0.0, 0.0, 0.0, 0.0, 0.0, 0.0, 0.0, 0.0, 0.0, 0.0, 0.0, 0.0, 0.0, 0.0, 0.0, 0.0, 0.0, 0.0, 0.0, 0.0, 0.0, 0.0, 0.0, 0.0, 0.0, 0.0, 0.0, 0.0, 0.0, 0.0, 0.0, 0.0, 0.0, 0.0, 0.0, 0.0, 0.0, 0.0, 0.0, 0.0, 0.0, 0.0, 0.0, 0.0, 0.0, 0.0, 0.0, 0.0, 0.0, 0.0, 0.0, 0.0, 0.0, 0.0, 0.0, 0.0, 0.0, 0.0, 0.0, 0.0, 0.0, 0.0, 0.0, 0.0, 0.0, 0.0, 0.0, 0.0, 0.0, 0.0, 0.0, 0.0, 0.0, 0.0, 0.0, 0.0, 0.0, 0.0, 0.0, 0.0, 0.0, 0.0, 0.0, 0.0, 0.0, 0.0, 0.0, 0.0, 0.0, 0.0, 0.0, 0.0, 0.0, 0.0, 0.0, 0.0, 0.0, 0.0, 0.0, 0.0, 0.0, 0.0, 0.0, 0.0, 0.0, 0.0, 0.0, 0.0, 0.0, 0.0, 0.0, 0.0, 0.0, 0.0, 0.0, 0.0, 0.0, 0.0, 0.0, 0.0, 0.0, 0.0, 0.0, 0.0, 0.0, 0.0, 0.0, 0.0, 0.0, 0.0, 0.0, 0.0, 0.0, 0.0, 0.0, 0.0, 0.0, 0.0, 0.0, 0.0, 0.0, 0.0, 0.0, 0.0, 0.0, 0.0, 0.0, 0.0, 0.0, 0.0, 0.0, 0.0, 0.0, 0.0, 0.0, 0.0, 0.0, 0.0, 0.0, 0.0, 0.0, 0.0, 0.0, 0.0, 0.0, 0.0, 0.0, 0.0, 0.0, 0.0, 0.0, 0.0, 0.0, 0.0, 0.0, 0.0, 0.0, 0.0, 0.0, 0.0, 0.0, 0.0, 0.0, 0.0, 0.0, 0.0, 0.0, 0.0, 0.0, 0.0, 0.0, 0.0, 0.0, 0.0, 0.0, 0.0, 0.0, 0.0, 0.0, 0.0, 0.0, 0.0, 0.0, 0.0, 0.0, 0.0, 0.0, 0.0, 0.0, 0.0, 0.0, 0.0, 0.0, 0.0, 0.0, 0.0, 0.0, 0.0, 0.0, 0.0, 0.0, 0.0, 0.0, 0.0, 0.0, 0.0, 0.0, 0.0, 0.0, 0.0, 0.0, 0.0, 0.0, 0.0, 0.0, 0.0, 0.0, 0.0, 0.0, 0.0, 0.0, 0.0, 0.0, 0.0, 0.0, 0.0, 0.0, 0.0, 0.0, 0.0, 0.0, 0.0, 0.0, 0.0, 0.0, 0.0, 0.0, 0.0, 0.0, 0.0, 0.0, 0.0, 0.0, 0.0, 0.0, 0.0, 0.0, 0.0, 0.0, 0.0, 0.0, 0.0, 0.0, 0.0, 0.0, 0.0, 0.0, 0.0, 0.0, 0.0, 0.0, 0.0, 0.0, 0.0, 0.0, 0.0, 0.0, 0.0, 0.0, 0.0, 0.0, 0.0, 0.0, 0.0, 0.0, 0.0, 0.0, 0.0, 0.0, 0.0, 0.0, 0.0, 0.0, 0.0, 0.0, 0.0, 0.0, 0.0, 0.0, 0.0, 0.0, 0.0, 0.0, 0.0, 0.0, 0.0, 0.0, 0.0, 0.0, 0.0, 0.0, 0.0, 0.0, 0.0, 0.0, 0.0, 0.0, 0.0, 0.0, 0.0, 0.0, 0.0, 0.0, 0.0, 0.0, 0.0, 0.0, 0.0, 0.0, 0.0, 0.0, 0.0, 0.0, 0.0, 0.0, 0.0, 0.0, 0.0, 0.0, 0.0, 0.0, 0.0, 0.0, 0.0, 0.0, 0.0, 0.0, 0.0, 0.0, 0.0, 0.0, 0.0, 0.0, 0.0, 0.0, 0.0, 0.0, 0.0, 0.0, 0.0, 0.0, 0.0, 0.0, 0.0, 0.0, 0.0, 0.0, 0.0, 0.0, 0.0, 0.0, 0.0, 0.0, 0.0, 0.0, 0.0, 0.0, 0.0, 0.0, 0.0, 0.0, 0.0, 0.0, 0.0, 0.0, 0.0, 0.0, 0.0, 0.0, 0.0, 0.0, 0.0, 0.0, 0.0, 0.0, 0.0, 0.0, 0.0, 0.0, 0.0, 0.0, 0.0, 0.0, 0.0, 0.0, 0.0, 0.0, 0.0, 0.0, 0.0, 0.0, 0.0, 0.0, 0.0, 0.0, 0.0, 0.0, 0.0, 0.0, 0.0, 0.0, 0.0, 0.0, 0.0, 0.0, 0.0, 0.0, 0.0, 0.0, 0.0, 0.0, 0.0, 0.0, 0.0, 0.0, 0.0, 0.0, 0.0, 0.0, 0.0, 0.0, 0.0, 0.0, 0.0, 0.0, 0.0, 0.0, 0.0, 0.0, 0.0, 0.0, 0.0, 0.0, 0.0, 0.0, 0.0, 0.0, 0.0, 0.0, 0.0, 0.0, 0.0, 0.0, 0.0, 0.0, 0.0, 0.0, 0.0, 0.0, 0.0, 0.0, 0.0, 0.0, 0.0, 0.0, 0.0, 0.0, 0.0, 0.0, 0.0, 0.0, 0.0, 0.0, 0.0, 0.0, 0.0, 0.0, 0.0, 0.0, 0.0, 0.0, 0.0, 0.0, 0.0, 0.0, 0.0, 0.0, 0.0, 0.0, 0.0, 0.0, 0.0, 0.0, 0.0, 0.0, 0.0, 0.0, 0.0, 0.0, 0.0, 0.0, 0.0, 0.0, 0.0, 0.0, 0.0, 0.0, 0.0, 0.0, 0.0, 0.0, 0.0, 0.0, 0.0, 0.0, 0.0, 0.0, 0.0, 0.0, 0.0, 0.0, 0.0, 0.0, 0.0, 0.0, 0.0, 0.0, 0.0, 0.0, 0.0, 0.0, 0.0, 0.0, 0.0, 0.0, 0.0, 0.0, 0.0, 0.0, 0.0, 0.0, 0.0, 0.0, 0.0, 0.0, 0.0, 0.0, 0.0, 0.0, 0.0, 0.0, 0.0, 0.0, 0.0, 0.0, 0.0, 0.0, 0.0, 0.0, 0.0, 0.0, 0.0, 0.0, 0.0, 0.0, 0.0, 0.0, 0.0, 0.0, 0.0, 0.0, 0.0, 0.0, 0.0, 0.0, 0.0, 0.0, 0.0, 0.0, 0.0, 0.0, 0.0, 0.0, 0.0, 0.0, 0.0, 0.0, 0.0, 0.0, 0.0, 0.0, 0.0, 0.0, 0.0, 0.0, 0.0, 0.0, 0.0, 0.0, 0.0, 0.0, 0.0, 0.0, 0.0, 0.0, 0.0, 0.0, 0.0, 0.0, 0.0, 0.0, 0.0, 0.0, 0.0, 0.0, 0.0, 0.0, 0.0, 0.0, 0.0, 0.0, 0.0, 0.0, 0.0, 0.0, 0.0, 0.0, 0.0, 0.0, 0.0, 0.0, 0.0, 0.0, 0.0, 0.0, 0.0, 0.0, 0.0, 0.0, 0.0, 0.0, 0.0, 0.0, 0.0, 0.0, 0.0, 0.0, 0.0, 0.0, 0.0, 0.0, 0.0, 0.0, 0.0, 0.0, 0.0, 0.0, 0.0, 0.0, 0.0, 0.0, 0.0, 0.0, 0.0, 0.0, 0.0, 0.0, 0.0, 0.0, 0.0, 0.0, 0.0, 0.0, 0.0, 0.0, 0.0, 0.0, 0.0, 0.0, 0.0, 0.0, 0.0, 0.0, 0.0, 0.0, 0.0, 0.0, 0.0, 0.0, 0.0, 0.0, 0.0, 0.0, 0.0, 0.0, 0.0, 0.0, 0.0, 0.0, 0.0, 0.0, 0.0, 0.0, 0.0, 0.0, 0.0, 0.0, 0.0, 0.0, 0.0, 0.0, 0.0, 0.0, 0.0, 0.0, 0.0, 0.0, 0.0, 0.0, 0.0, 0.0, 0.0, 0.0, 0.0, 0.0, 0.0, 0.0, 0.0, 0.0, 0.0, 0.0, 0.0, 0.0, 0.0, 0.0, 0.0, 0.0, 0.0, 0.0, 0.0, 0.0, 0.0, 0.0, 0.0, 0.0, 0.0, 0.0, 0.0, 0.0, 0.0, 0.0, 0.0, 0.0, 0.0, 0.0, 0.0, 0.0, 0.0, 0.0, 0.0, 0.0, 0.0, 0.0, 0.0, 0.0, 0.0, 0.0, 0.0, 0.0, 0.0, 0.0, 0.0, 0.0, 0.0, 0.0, 0.0, 0.0, 0.0, 0.0, 0.0, 0.0, 0.0, 0.0, 0.0, 0.0, 0.0, 0.0, 0.0, 0.0, 0.0, 0.0, 0.0, 0.0, 0.0, 0.0, 0.0, 0.0, 0.0, 0.0, 0.0, 0.0, 0.0, 0.0, 0.0, 0.0, 0.0, 0.0, 0.0, 0.0, 0.0, 0.0, 0.0, 0.0, 0.0, 0.0, 0.0, 0.0, 0.0, 0.0, 0.0, 0.0, 0.0, 0.0, 0.0, 0.0, 0.0, 0.0, 0.0, 0.0, 0.0, 0.0, 0.0, 0.0, 0.0, 0.0, 0.0, 0.0, 0.0, 0.0, 0.0, 0.0, 0.0, 0.0, 0.0, 0.0, 0.0, 0.0, 0.0, 0.0, 0.0, 0.0, 0.0, 0.0, 0.0, 0.0, 0.0, 0.0, 0.0, 0.0, 0.0, 0.0, 0.0, 0.0, 0.0, 0.0, 0.0, 0.0, 0.0, 0.0, 0.0, 0.0, 0.0, 0.0, 0.0, 0.0, 0.0, 0.0, 0.0, 0.0, 0.0, 0.0, 0.0, 0.0, 0.0, 0.0, 0.0, 0.0, 0.0, 0.0, 0.0, 0.0, 0.0, 0.0, 0.0, 0.0, 0.0, 0.0, 0.0, 0.0, 0.0, 0.0, 0.0, 0.0, 0.0, 0.0, 0.0, 0.0, 0.0, 0.0, 0.0, 0.0, 0.0, 0.0, 0.0, 0.0, 0.0, 0.0, 0.0, 0.0, 0.0, 0.0, 0.0, 0.0, 0.0, 0.0, 0.0, 0.0, 0.0, 0.0, 0.0, 0.0, 0.0, 0.0, 0.0, 0.0, 0.0, 0.0, 0.0, 0.0, 0.0, 0.0, 0.0, 0.0, 0.0, 0.0, 0.0, 0.0, 0.0, 0.0, 0.0, 0.0, 0.0, 0.0, 0.0, 0.0, 0.0, 0.0, 0.0, 0.0, 0.0, 0.0, 0.0, 0.0, 0.0, 0.0, 0.0, 0.0, 0.0, 0.0, 0.0, 0.0, 0.0, 0.0, 0.0, 0.0, 0.0, 0.0, 0.0, 0.0, 0.0, 0.0, 0.0, 0.0, 0.0, 0.0, 0.0, 0.0, 0.0, 0.0, 0.0, 0.0, 0.0, 0.0, 0.0, 0.0, 0.0, 0.0, 0.0, 0.0, 0.0, 0.0, 0.0, 0.0, 0.0, 0.0, 0.0, 0.0, 0.0, 0.0, 0.0, 0.0, 0.0, 0.0, 0.0, 0.0, 0.0, 0.0, 0.0, 0.0, 0.0, 0.0, 0.0, 0.0, 0.0, 0.0, 0.0, 0.0, 0.0, 0.0, 0.0, 0.0, 0.0, 0.0, 0.0, 0.0, 0.0, 0.0, 0.0, 0.0, 0.0, 0.0, 0.0, 0.0, 0.0, 0.0, 0.0, 0.0, 0.0, 0.0, 0.0, 0.0, 0.0, 0.0, 0.0, 0.0, 0.0, 0.0, 0.0, 0.0, 0.0, 0.0, 0.0, 0.0, 0.0, 0.0, 0.0, 0.0, 0.0, 0.0, 0.0, 0.0, 0.0, 0.0, 0.0, 0.0, 0.0, 0.0, 0.0, 0.0, 0.0, 0.0, 0.0, 0.0, 0.0, 0.0, 0.0, 0.0, 0.0, 0.0, 0.0, 0.0, 0.0, 0.0, 0.0, 0.0, 0.0, 0.0, 0.0, 0.0, 0.0, 0.0, 0.0, 0.0, 0.0, 0.0, 0.0, 0.0, 0.0, 0.0, 0.0, 0.0, 0.0, 0.0, 0.0, 0.0, 0.0, 0.0, 0.0, 0.0, 0.0, 0.0, 0.0, 0.0, 0.0, 0.0, 0.0, 0.0, 0.0, 0.0, 0.0, 0.0, 0.0, 0.0, 0.0, 0.0, 0.0, 0.0, 0.0, 0.0, 0.0, 0.0, 0.0, 0.0, 0.0, 0.0, 0.0, 0.0, 0.0, 0.0, 0.0, 0.0, 0.0, 0.0, 0.0, 0.0, 0.0, 0.0, 0.0, 0.0, 0.0, 0.0, 0.0, 0.0, 0.0, 0.0, 0.0, 0.0, 0.0, 0.0, 0.0, 0.0, 0.0, 0.0, 0.0, 0.0, 0.0, 0.0, 0.0, 0.0, 0.0, 0.0, 0.0, 0.0, 0.0, 0.0, 0.0, 0.0, 0.0, 0.0, 0.0, 0.0, 0.0, 0.0, 0.0, 0.0, 0.0, 0.0, 0.0, 0.0, 0.0, 0.0, 0.0, 0.0, 0.0, 0.0, 0.0, 0.0, 0.0, 0.0, 0.0, 0.0, 0.0, 0.0, 0.0, 0.0, 0.0, 0.0, 0.0, 0.0, 0.0, 0.0, 0.0, 0.0, 0.0, 0.0, 0.0, 0.0, 0.0, 0.0, 0.0, 0.0, 0.0, 0.0, 0.0, 0.0, 0.0, 0.0, 0.0, 0.0, 0.0, 0.0, 0.0, 0.0, 0.0, 0.0, 0.0, 0.0, 0.0, 0.0, 0.0, 0.0, 0.0, 0.0, 0.0, 0.0, 0.0, 0.0, 0.0, 0.0, 0.0, 0.0, 0.0, 0.0, 0.0, 0.0, 0.0, 0.0, 0.0, 0.0, 0.0, 0.0, 0.0, 0.0, 0.0, 0.0, 0.0, 0.0, 0.0, 0.0, 0.0, 0.0, 0.0, 0.0, 0.0, 0.0, 0.0, 0.0, 0.0, 0.0, 0.0, 0.0, 0.0, 0.0, 0.0, 0.0, 0.0, 0.0, 0.0, 0.0, 0.0, 0.0, 0.0, 0.0, 0.0, 0.0, 0.0, 0.0, 0.0, 0.0, 0.0, 0.0, 0.0, 0.0, 0.0, 0.0, 0.0, 0.0, 0.0, 0.0, 0.0, 0.0, 0.0, 0.0, 0.0, 0.0, 0.0, 0.0, 0.0, 0.0, 0.0, 0.0, 0.0, 0.0, 0.0, 0.0, 0.0, 0.0, 0.0, 0.0, 0.0, 0.0, 0.0, 0.0, 0.0, 0.0, 0.0, 0.0, 0.0, 0.0, 0.0, 0.0, 0.0, 0.0, 0.0, 0.0, 0.0, 0.0, 0.0, 0.0, 0.0, 0.0, 0.0, 0.0, 0.0, 0.0, 0.0, 0.0, 0.0, 0.0, 0.0, 0.0, 0.0, 0.0, 0.0, 0.0, 0.0, 0.0, 0.0, 0.0, 0.0, 0.0, 0.0, 0.0, 0.0, 0.0, 0.0, 0.0, 0.0, 0.0, 0.0, 0.0, 0.0, 0.0, 0.0, 0.0, 0.0, 0.0, 0.0, 0.0, 0.0, 0.0, 0.0, 0.0, 0.0, 0.0, 0.0, 0.0, 0.0, 0.0, 0.0, 0.0, 0.0, 0.0, 0.0, 0.0, 0.0, 0.0, 0.0, 0.0, 0.0, 0.0, 0.0, 0.0, 0.0, 0.0, 0.0, 0.0, 0.0, 0.0, 0.0, 0.0, 0.0, 0.0, 0.0, 0.0, 0.0, 0.0, 0.0, 0.0, 0.0, 0.0, 0.0, 0.0, 0.0, 0.0, 0.0, 0.0, 0.0, 0.0, 0.0, 0.0, 0.0, 0.0, 0.0, 0.0, 0.0, 0.0, 0.0, 0.0, 0.0, 0.0, 0.0, 0.0, 0.0, 0.0, 0.0, 0.0, 0.0, 0.0, 0.0, 0.0, 0.0, 0.0, 0.0, 0.0, 0.0, 0.0, 0.0, 0.0, 0.0, 0.0, 0.0, 0.0, 0.0, 0.0, 0.0, 0.0, 0.0, 0.0, 0.0, 0.0, 0.0, 0.0, 0.0, 0.0, 0.0, 0.0, 0.0, 0.0, 0.0, 0.0, 0.0, 0.0, 0.0, 0.0, 0.0, 0.0, 0.0, 0.0, 0.0, 0.0, 0.0, 0.0, 0.0, 0.0, 0.0, 0.0, 0.0, 0.0, 0.0, 0.0, 0.0, 0.0, 0.0, 0.0, 0.0, 0.0, 0.0, 0.0, 0.0, 0.0, 0.0, 0.0, 0.0, 0.0, 0.0, 0.0, 0.0, 0.0, 0.0, 0.0, 0.0, 0.0, 0.0, 0.0, 0.0, 0.0, 0.0, 0.0, 0.0, 0.0, 0.0, 0.0, 0.0, 0.0, 0.0, 0.0, 0.0, 0.0, 0.0, 0.0, 0.0, 0.0, 0.0, 0.0, 0.0, 0.0, 0.0, 0.0, 0.0, 0.0, 0.0, 0.0, 0.0, 0.0, 0.0, 0.0, 0.0, 0.0, 0.0, 0.0, 0.0, 0.0, 0.0, 0.0, 0.0, 0.0, 0.0, 0.0, 0.0, 0.0, 0.0, 0.0, 0.0, 0.0, 0.0, 0.0, 0.0, 0.0, 0.0, 0.0, 0.0, 0.0, 0.0, 0.0, 0.0, 0.0, 0.0, 0.0, 0.0, 0.0, 0.0, 0.0, 0.0, 0.0, 0.0, 0.0, 0.0, 0.0, 0.0, 0.0, 0.0, 0.0, 0.0, 0.0, 0.0, 0.0, 0.0, 0.0, 0.0, 0.0, 0.0, 0.0, 0.0, 0.0, 0.0, 0.0, 0.0, 0.0, 0.0, 0.0, 0.0, 0.0, 0.0, 0.0, 0.0, 0.0, 0.0, 0.0, 0.0, 0.0, 0.0, 0.0, 0.0, 0.0, 0.0, 0.0, 0.0, 0.0, 0.0, 0.0, 0.0, 0.0, 0.0, 0.0, 0.0, 0.0, 0.0, 0.0, 0.0, 0.0, 0.0, 0.0, 0.0, 0.0, 0.0, 0.0, 0.0, 0.0, 0.0, 0.0, 0.0, 0.0, 0.0, 0.0, 0.0, 0.0, 0.0, 0.0, 0.0, 0.0, 0.0, 0.0, 0.0, 0.0, 0.0, 0.0, 0.0, 0.0, 0.0, 0.0, 0.0, 0.0, 0.0, 0.0, 0.0, 0.0, 0.0, 0.0, 0.0, 0.0, 0.0, 0.0, 0.0, 0.0, 0.0, 0.0, 0.0, 0.0, 0.0, 0.0, 0.0, 0.0, 0.0, 0.0, 0.0, 0.0, 0.0, 0.0, 0.0, 0.0, 0.0, 0.0, 0.0, 0.0, 0.0, 0.0, 0.0, 0.0, 0.0, 0.0, 0.0, 0.0, 0.0, 0.0, 0.0, 0.0, 0.0, 0.0, 0.0, 0.0, 0.0, 0.0, 0.0, 0.0, 0.0, 0.0, 0.0, 0.0, 0.0, 0.0, 0.0, 0.0, 0.0, 0.0, 0.0, 0.0, 0.0, 0.0, 0.0, 0.0, 0.0, 0.0, 0.0, 0.0, 0.0, 0.0, 0.0, 0.0, 0.0, 0.0, 0.0, 0.0, 0.0, 0.0, 0.0, 0.0, 0.0, 0.0, 0.0, 0.0, 0.0, 0.0, 0.0, 0.0, 0.0, 0.0, 0.0, 0.0, 0.0, 0.0, 0.0, 0.0, 0.0, 0.0, 0.0, 0.0, 0.0, 0.0, 0.0, 0.0, 0.0, 0.0, 0.0, 0.0, 0.0, 0.0, 0.0, 0.0, 0.0, 0.0, 0.0, 0.0, 0.0, 0.0, 0.0, 0.0, 0.0, 0.0, 0.0, 0.0, 0.0, 0.0, 0.0, 0.0, 0.0, 0.0, 0.0, 0.0, 0.0, 0.0, 0.0, 0.0, 0.0, 0.0, 0.0, 0.0, 0.0, 0.0, 0.0, 0.0, 0.0, 0.0, 0.0, 0.0, 0.0, 0.0, 0.0, 0.0, 0.0, 0.0, 0.0, 0.0, 0.0, 0.0, 0.0, 0.0, 0.0, 0.0, 0.0, 0.0, 0.0, 0.0, 0.0, 0.0, 0.0, 0.0, 0.0, 0.0, 0.0, 0.0, 0.0, 0.0, 0.0, 0.0, 0.0, 0.0, 0.0, 0.0, 0.0, 0.0, 0.0, 0.0, 0.0, 0.0, 0.0, 0.0, 0.0, 0.0, 0.0, 0.0, 0.0, 0.0, 0.0, 0.0, 0.0, 0.0, 0.0, 0.0, 0.0, 0.0, 0.0, 0.0, 0.0, 0.0, 0.0, 0.0, 0.0, 0.0, 0.0, 0.0, 0.0, 0.0, 0.0, 0.0, 0.0, 0.0, 0.0, 0.0, 0.0, 0.0, 0.0, 0.0, 0.0, 0.0, 0.0, 0.0, 0.0, 0.0, 0.0, 0.0, 0.0, 0.0, 0.0, 0.0, 0.0, 0.0, 0.0, 0.0, 0.0, 0.0, 0.0, 0.0, 0.0, 0.0, 0.0, 0.0, 0.0, 0.0, 0.0, 0.0, 0.0, 0.0, 0.0, 0.0, 0.0, 0.0, 0.0, 0.0, 0.0, 0.0, 0.0, 0.0, 0.0, 0.0, 0.0, 0.0, 0.0, 0.0, 0.0, 0.0, 0.0, 0.0, 0.0, 0.0, 0.0, 0.0, 0.0, 0.0, 0.0, 0.0, 0.0, 0.0, 0.0, 0.0, 0.0, 0.0, 0.0, 0.0, 0.0, 0.0, 0.0, 0.0, 0.0, 0.0, 0.0, 0.0, 0.0, 0.0, 0.0, 0.0, 0.0, 0.0, 0.0, 0.0, 0.0, 0.0, 0.0, 0.0, 0.0, 0.0, 0.0, 0.0, 0.0, 0.0, 0.0, 0.0, 0.0, 0.0, 0.0, 0.0, 0.0, 0.0, 0.0, 0.0, 0.0, 0.0, 0.0, 0.0, 0.0, 0.0, 0.0, 0.0, 0.0, 0.0, 0.0, 0.0, 0.0, 0.0, 0.0, 0.0, 0.0, 0.0, 0.0, 0.0, 0.0, 0.0, 0.0, 0.0, 0.0, 0.0, 0.0, 0.0, 0.0, 0.0, 0.0, 0.0, 0.0, 0.0, 0.0, 0.0, 0.0, 0.0, 0.0, 0.0, 0.0, 0.0, 0.0, 0.0, 0.0, 0.0, 0.0, 0.0, 0.0, 0.0, 0.0, 0.0, 0.0, 0.0, 0.0, 0.0, 0.0, 0.0, 0.0, 0.0, 0.0, 0.0, 0.0, 0.0, 0.0, 0.0, 0.0, 0.0, 0.0, 0.0, 0.0, 0.0, 0.0, 0.0, 0.0, 0.0, 0.0, 0.0, 0.0, 0.0, 0.0, 0.0, 0.0, 0.0, 0.0, 0.0, 0.0, 0.0, 0.0, 0.0, 0.0, 0.0, 0.0, 0.0, 0.0, 0.0, 0.0, 0.0, 0.0, 0.0, 0.0, 0.0, 0.0, 0.0, 0.0, 0.0, 0.0, 0.0, 0.0, 0.0, 0.0, 0.0, 0.0, 0.0, 0.0, 0.0, 0.0, 0.0, 0.0, 0.0, 0.0, 0.0, 0.0, 0.0, 0.0, 0.0, 0.0, 0.0, 0.0, 0.0, 0.0, 0.0, 0.0, 0.0, 0.0, 0.0, 0.0, 0.0, 0.0, 0.0, 0.0, 0.0, 0.0, 0.0, 0.0, 0.0, 0.0, 0.0, 0.0, 0.0, 0.0, 0.0, 0.0, 0.0, 0.0, 0.0, 0.0, 0.0, 0.0, 0.0, 0.0, 0.0, 0.0, 0.0, 0.0, 0.0, 0.0, 0.0, 0.0, 0.0, 0.0, 0.0, 0.0, 0.0, 0.0, 0.0, 0.0, 0.0, 0.0, 0.0, 0.0, 0.0, 0.0, 0.0, 0.0, 0.0, 0.0, 0.0, 0.0, 0.0, 0.0, 0.0, 0.0, 0.0, 0.0, 0.0, 0.0, 0.0, 0.0, 0.0, 0.0, 0.0, 0.0, 0.0, 0.0, 0.0, 0.0, 0.0, 0.0, 0.0, 0.0, 0.0, 0.0, 0.0, 0.0, 0.0, 0.0, 0.0, 0.0, 0.0, 0.0, 0.0, 0.0, 0.0, 0.0, 0.0, 0.0, 0.0, 0.0, 0.0, 0.0, 0.0, 0.0, 0.0, 0.0, 0.0, 0.0, 0.0, 0.0, 0.0, 0.0, 0.0, 0.0, 0.0, 0.0, 0.0, 0.0, 0.0, 0.0, 0.0, 0.0, 0.0, 0.0, 0.0, 0.0, 0.0, 0.0, 0.0, 0.0, 0.0, 0.0, 0.0, 0.0, 0.0, 0.0, 0.0, 0.0, 0.0, 0.0, 0.0, 0.0, 0.0, 0.0, 0.0, 0.0, 0.0, 0.0, 0.0, 0.0, 0.0, 0.0, 0.0, 0.0, 0.0, 0.0, 0.0, 0.0, 0.0, 0.0, 0.0, 0.0, 0.0, 0.0, 0.0, 0.0, 0.0, 0.0, 0.0, 0.0, 0.0, 0.0, 0.0, 0.0, 0.0, 0.0, 0.0, 0.0, 0.0, 0.0, 0.0, 0.0, 0.0, 0.0, 0.0, 0.0, 0.0, 0.0, 0.0, 0.0, 0.0, 0.0, 0.0, 0.0, 0.0, 0.0, 0.0, 0.0, 0.0, 0.0, 0.0, 0.0, 0.0, 0.0, 0.0, 0.0, 0.0, 0.0, 0.0, 0.0, 0.0, 0.0, 0.0, 0.0, 0.0, 0.0, 0.0, 0.0, 0.0, 0.0, 0.0, 0.0, 0.0, 0.0, 0.0, 0.0, 0.0, 0.0, 0.0, 0.0, 0.0, 0.0, 0.0, 0.0, 0.0, 0.0, 0.0, 0.0, 0.0, 0.0, 0.0, 0.0, 0.0, 0.0, 0.0, 0.0, 0.0, 0.0, 0.0, 0.0, 0.0, 0.0, 0.0, 0.0, 0.0, 0.0, 0.0, 0.0, 0.0, 0.0, 0.0, 0.0, 0.0, 0.0, 0.0, 0.0, 0.0, 0.0, 0.0, 0.0, 0.0, 0.0, 0.0, 0.0, 0.0, 0.0, 0.0, 0.0, 0.0, 0.0, 0.0, 0.0, 0.0, 0.0, 0.0, 0.0, 0.0, 0.0, 0.0, 0.0, 0.0, 0.0, 0.0, 0.0, 0.0, 0.0, 0.0, 0.0, 0.0, 0.0, 0.0, 0.0, 0.0, 0.0, 0.0, 0.0, 0.0, 0.0, 0.0, 0.0, 0.0, 0.0, 0.0, 0.0, 0.0, 0.0, 0.0, 0.0, 0.0, 0.0, 0.0, 0.0, 0.0, 0.0, 0.0, 0.0, 0.0, 0.0, 0.0, 0.0, 0.0, 0.0, 0.0, 0.0, 0.0, 0.0, 0.0, 0.0, 0.0, 0.0, 0.0, 0.0, 0.0, 0.0, 0.0, 0.0, 0.0, 0.0, 0.0, 0.0, 0.0, 0.0, 0.0, 0.0, 0.0, 0.0, 0.0, 0.0, 0.0, 0.0, 0.0, 0.0, 0.0, 0.0, 0.0, 0.0, 0.0, 0.0, 0.0, 0.0, 0.0, 0.0, 0.0, 0.0, 0.0, 0.0, 0.0, 0.0, 0.0, 0.0, 0.0, 0.0, 0.0, 0.0, 0.0, 0.0, 0.0, 0.0, 0.0, 0.0, 0.0, 0.0, 0.0, 0.0, 0.0, 0.0, 0.0, 0.0, 0.0, 0.0, 0.0, 0.0, 0.0, 0.0, 0.0, 0.0, 0.0, 0.0, 0.0, 0.0, 0.0, 0.0, 0.0, 0.0, 0.0, 0.0, 0.0, 0.0, 0.0, 0.0, 0.0, 0.0, 0.0, 0.0, 0.0, 0.0, 0.0, 0.0, 0.0, 0.0, 0.0, 0.0, 0.0, 0.0, 0.0, 0.0, 0.0, 0.0, 0.0, 0.0, 0.0, 0.0, 0.0, 0.0, 0.0, 0.0, 0.0, 0.0, 0.0, 0.0, 0.0, 0.0, 0.0, 0.0, 0.0, 0.0, 0.0, 0.0, 0.0, 0.0, 0.0, 0.0, 0.0, 0.0, 0.0, 0.0, 0.0, 0.0, 0.0, 0.0, 0.0, 0.0, 0.0, 0.0, 0.0, 0.0, 0.0, 0.0, 0.0, 0.0, 0.0, 0.0, 0.0, 0.0, 0.0, 0.0, 0.0, 0.0, 0.0, 0.0, 0.0, 0.0, 0.0, 0.0, 0.0, 0.0, 0.0, 0.0, 0.0, 0.0, 0.0, 0.0, 0.0, 0.0, 0.0, 0.0, 0.0, 0.0, 0.0, 0.0, 0.0, 0.0, 0.0, 0.0, 0.0, 0.0, 0.0, 0.0, 0.0, 0.0, 0.0, 0.0, 0.0, 0.0, 0.0, 0.0, 0.0, 0.0, 0.0, 0.0, 0.0, 0.0, 0.0, 0.0, 0.0, 0.0, 0.0, 0.0, 0.0, 0.0, 0.0, 0.0, 0.0, 0.0, 0.0, 0.0, 0.0, 0.0, 0.0, 0.0, 0.0, 0.0, 0.0, 0.0, 0.0, 0.0, 0.0, 0.0, 0.0, 0.0, 0.0, 0.0, 0.0, 0.0, 0.0, 0.0, 0.0, 0.0, 0.0, 0.0, 0.0, 0.0, 0.0, 0.0, 0.0, 0.0, 0.0, 0.0, 0.0, 0.0, 0.0, 0.0, 0.0, 0.0, 0.0, 0.0, 0.0, 0.0, 0.0, 0.0, 0.0, 0.0, 0.0, 0.0, 0.0, 0.0, 0.0, 0.0, 0.0, 0.0, 0.0, 0.0, 0.0, 0.0, 0.0, 0.0, 0.0, 0.0, 0.0, 0.0, 0.0, 0.0, 0.0, 0.0, 0.0, 0.0, 0.0, 0.0, 0.0, 0.0, 0.0, 0.0, 0.0, 0.0, 0.0, 0.0, 0.0, 0.0, 0.0, 0.0, 0.0, 0.0, 0.0, 0.0, 0.0, 0.0, 0.0, 0.0, 0.0, 0.0, 0.0, 0.0, 0.0, 0.0, 0.0, 0.0, 0.0, 0.0, 0.0, 0.0, 0.0, 0.0, 0.0, 0.0, 0.0, 0.0, 0.0, 0.0, 0.0, 0.0, 0.0, 0.0, 0.0, 0.0, 0.0, 0.0, 0.0, 0.0, 0.0, 0.0, 0.0, 0.0, 0.0, 0.0, 0.0, 0.0, 0.0, 0.0, 0.0, 0.0, 0.0, 0.0, 0.0, 0.0, 0.0, 0.0, 0.0, 0.0, 0.0, 0.0, 0.0, 0.0, 0.0, 0.0, 0.0, 0.0, 0.0, 0.0, 0.0, 0.0, 0.0, 0.0, 0.0, 0.0, 0.0, 0.0, 0.0, 0.0, 0.0, 0.0, 0.0, 0.0, 0.0, 0.0, 0.0, 0.0, 0.0, 0.0, 0.0, 0.0, 0.0, 0.0, 0.0, 0.0, 0.0, 0.0, 0.0, 0.0, 0.0, 0.0, 0.0, 0.0, 0.0, 0.0, 0.0, 0.0, 0.0, 0.0, 0.0, 0.0, 0.0, 0.0, 0.0, 0.0, 0.0, 0.0, 0.0, 0.0, 0.0, 0.0, 0.0, 0.0, 0.0, 0.0, 0.0, 0.0, 0.0, 0.0, 0.0, 0.0, 0.0, 0.0, 0.0, 0.0, 0.0, 0.0, 0.0, 0.0, 0.0, 0.0, 0.0, 0.0, 0.0, 0.0, 0.0, 0.0, 0.0, 0.0, 0.0, 0.0, 0.0, 0.0, 0.0, 0.0, 0.0, 0.0, 0.0, 0.0, 0.0, 0.0, 0.0, 0.0, 0.0, 0.0, 0.0, 0.0, 0.0, 0.0, 0.0, 0.0, 0.0, 0.0, 0.0, 0.0, 0.0, 0.0, 0.0, 0.0, 0.0, 0.0, 0.0, 0.0, 0.0, 0.0, 0.0, 0.0, 0.0, 0.0, 0.0, 0.0, 0.0, 0.0, 0.0, 0.0, 0.0, 0.0, 0.0, 0.0, 0.0, 0.0, 0.0, 0.0, 0.0, 0.0, 0.0, 0.0, 0.0, 0.0, 0.0, 0.0, 0.0, 0.0, 0.0, 0.0, 0.0, 0.0, 0.0, 0.0, 0.0, 0.0, 0.0, 0.0, 0.0, 0.0, 0.0, 0.0, 0.0, 0.0, 0.0, 0.0, 0.0, 0.0, 0.0, 0.0, 0.0, 0.0, 0.0, 0.0, 0.0, 0.0, 0.0, 0.0, 0.0, 0.0, 0.0, 0.0, 0.0, 0.0, 0.0, 0.0, 0.0, 0.0, 0.0, 0.0, 0.0, 0.0, 0.0, 0.0, 0.0, 0.0, 0.0, 0.0, 0.0, 0.0, 0.0, 0.0, 0.0, 0.0, 0.0, 0.0, 0.0, 0.0, 0.0, 0.0, 0.0, 0.0, 0.0, 0.0, 0.0, 0.0, 0.0, 0.0, 0.0, 0.0, 0.0, 0.0, 0.0, 0.0, 0.0, 0.0, 0.0, 0.0, 0.0, 0.0, 0.0, 0.0, 0.0, 0.0, 0.0, 0.0, 0.0, 0.0, 0.0, 0.0, 0.0, 0.0, 0.0, 0.0, 0.0, 0.0, 0.0, 0.0, 0.0, 0.0, 0.0, 0.0, 0.0, 0.0, 0.0, 0.0, 0.0, 0.0, 0.0, 0.0, 0.0, 0.0, 0.0, 0.0, 0.0, 0.0, 0.0, 0.0, 0.0, 0.0, 0.0, 0.0, 0.0, 0.0, 0.0, 0.0, 0.0, 0.0, 0.0, 0.0, 0.0, 0.0, 0.0, 0.0, 0.0, 0.0, 0.0, 0.0, 0.0, 0.0, 0.0, 0.0, 0.0, 0.0, 0.0, 0.0, 0.0, 0.0, 0.0, 0.0, 0.0, 0.0, 0.0, 0.0, 0.0, 0.0, 0.0, 0.0, 0.0, 0.0, 0.0, 0.0, 0.0, 0.0, 0.0, 0.0, 0.0, 0.0, 0.0, 0.0, 0.0, 0.0, 0.0, 0.0, 0.0, 0.0, 0.0, 0.0, 0.0, 0.0, 0.0, 0.0, 0.0, 0.0, 0.0, 0.0, 0.0, 0.0, 0.0, 0.0, 0.0, 0.0, 0.0, 0.0, 0.0, 0.0, 0.0, 0.0, 0.0, 0.0, 0.0, 0.0, 0.0, 0.0, 0.0, 0.0, 0.0, 0.0, 0.0, 0.0, 0.0, 0.0, 0.0, 0.0, 0.0, 0.0, 0.0, 0.0, 0.0, 0.0, 0.0, 0.0, 0.0, 0.0, 0.0, 0.0, 0.0, 0.0, 0.0, 0.0, 0.0, 0.0, 0.0, 0.0, 0.0, 0.0, 0.0, 0.0, 0.0, 0.0, 0.0, 0.0, 0.0, 0.0, 0.0, 0.0, 0.0, 0.0, 0.0, 0.0, 0.0, 0.0, 0.0, 0.0, 0.0, 0.0, 0.0, 0.0, 0.0, 0.0, 0.0, 0.0, 0.0, 0.0, 0.0, 0.0, 0.0, 0.0, 0.0, 0.0, 0.0, 0.0, 0.0, 0.0, 0.0, 0.0, 0.0, 0.0, 0.0, 0.0, 0.0, 0.0, 0.0, 0.0, 0.0, 0.0, 0.0, 0.0, 0.0, 0.0, 0.0, 0.0, 0.0, 0.0, 0.0, 0.0, 0.0, 0.0, 0.0, 0.0, 0.0, 0.0, 0.0, 0.0, 0.0, 0.0, 0.0, 0.0, 0.0, 0.0, 0.0, 0.0, 0.0, 0.0, 0.0, 0.0, 0.0, 0.0, 0.0, 0.0, 0.0, 0.0, 0.0, 0.0, 0.0, 0.0, 0.0, 0.0, 0.0, 0.0, 0.0, 0.0, 0.0, 0.0, 0.0, 0.0, 0.0, 0.0, 0.0, 0.0, 0.0, 0.0, 0.0, 0.0, 0.0, 0.0, 0.0, 0.0, 0.0, 0.0, 0.0, 0.0, 0.0, 0.0, 0.0, 0.0, 0.0, 0.0, 0.0, 0.0, 0.0, 0.0, 0.0, 0.0, 0.0, 0.0, 0.0, 0.0, 0.0, 0.0, 0.0, 0.0, 0.0, 0.0, 0.0, 0.0, 0.0, 0.0, 0.0, 0.0, 0.0, 0.0, 0.0, 0.0, 0.0, 0.0, 0.0, 0.0, 0.0, 0.0, 0.0, 0.0, 0.0, 0.0, 0.0, 0.0, 0.0, 0.0, 0.0, 0.0, 0.0, 0.0, 0.0, 0.0, 0.0, 0.0, 0.0, 0.0, 0.0, 0.0, 0.0, 0.0, 0.0, 0.0, 0.0, 0.0, 0.0, 0.0, 0.0, 0.0, 0.0, 0.0, 0.0, 0.0, 0.0, 0.0, 0.0, 0.0, 0.0, 0.0, 0.0, 0.0, 0.0, 0.0, 0.0, 0.0, 0.0, 0.0, 0.0, 0.0, 0.0, 0.0, 0.0, 0.0, 0.0, 0.0, 0.0, 0.0, 0.0, 0.0, 0.0, 0.0, 0.0, 0.0, 0.0, 0.0, 0.0, 0.0, 0.0, 0.0, 0.0, 0.0, 0.0, 0.0, 0.0, 0.0, 0.0, 0.0, 0.0, 0.0, 0.0, 0.0, 0.0, 0.0, 0.0, 0.0, 0.0, 0.0, 0.0, 0.0, 0.0, 0.0, 0.0, 0.0, 0.0, 0.0, 0.0, 0.0, 0.0, 0.0, 0.0, 0.0, 0.0, 0.0, 0.0, 0.0, 0.0, 0.0, 0.0, 0.0, 0.0, 0.0, 0.0, 0.0, 0.0, 0.0, 0.0, 0.0, 0.0, 0.0, 0.0, 0.0, 0.0, 0.0, 0.0, 0.0, 0.0, 0.0, 0.0, 0.0, 0.0, 0.0, 0.0, 0.0, 0.0, 0.0, 0.0, 0.0, 0.0, 0.0, 0.0, 0.0, 0.0, 0.0, 0.0, 0.0, 0.0, 0.0, 0.0, 0.0, 0.0, 0.0, 0.0, 0.0, 0.0, 0.0, 0.0, 0.0, 0.0, 0.0, 0.0, 0.0, 0.0, 0.0, 0.0, 0.0, 0.0, 0.0, 0.0, 0.0, 0.0, 0.0, 0.0, 0.0, 0.0, 0.0, 0.0, 0.0, 0.0, 0.0, 0.0, 0.0, 0.0, 0.0, 0.0, 0.0, 0.0, 0.0, 0.0, 0.0, 0.0, 0.0, 0.0, 0.0, 0.0, 0.0, 0.0, 0.0, 0.0, 0.0, 0.0, 0.0, 0.0, 0.0, 0.0, 0.0, 0.0, 0.0, 0.0, 0.0, 0.0, 0.0, 0.0, 0.0, 0.0, 0.0, 0.0, 0.0, 0.0, 0.0, 0.0, 0.0, 0.0, 0.0, 0.0, 0.0, 0.0, 0.0, 0.0, 0.0, 0.0, 0.0, 0.0, 0.0, 0.0, 0.0, 0.0, 0.0, 0.0, 0.0, 0.0, 0.0, 0.0, 0.0, 0.0, 0.0, 0.0, 0.0, 0.0, 0.0, 0.0, 0.0, 0.0, 0.0, 0.0, 0.0, 0.0, 0.0, 0.0, 0.0, 0.0, 0.0, 0.0, 0.0, 0.0, 0.0, 0.0, 0.0, 0.0, 0.0, 0.0, 0.0, 0.0, 0.0, 0.0, 0.0, 0.0, 0.0, 0.0, 0.0, 0.0, 0.0, 0.0, 0.0, 0.0, 0.0, 0.0, 0.0, 0.0, 0.0, 0.0, 0.0, 0.0, 0.0, 0.0, 0.0, 0.0, 0.0, 0.0, 0.0, 0.0, 0.0, 0.0, 0.0, 0.0, 0.0, 0.0, 0.0, 0.0, 0.0, 0.0, 0.0, 0.0, 0.0, 0.0, 0.0, 0.0, 0.0, 0.0, 0.0, 0.0, 0.0, 0.0, 0.0, 0.0, 0.0, 0.0, 0.0, 0.0, 0.0, 0.0, 0.0, 0.0, 0.0, 0.0, 0.0, 0.0, 0.0, 0.0, 0.0, 0.0, 0.0, 0.0, 0.0, 0.0, 0.0, 0.0, 0.0, 0.0, 0.0, 0.0, 0.0, 0.0, 0.0, 0.0, 0.0, 0.0, 0.0, 0.0, 0.0, 0.0, 0.0, 0.0, 0.0, 0.0, 0.0, 0.0, 0.0, 0.0, 0.0, 0.0, 0.0, 0.0, 0.0, 0.0])
me_circle.update()

# ---- objects
ob_light = bpy.data.objects.new('Light', light_light)
ob_camera = bpy.data.objects.new('Camera', cam_camera)
ob_circle = bpy.data.objects.new('Circle', me_circle)
ob_empty = bpy.data.objects.new('Empty', None)

# ---- transforms, parenting, visibility, modifiers, constraints
ob_light.location = (4.076, 1.005, 5.904)
ob_light.rotation_euler = (0.6503, 0.05522, 1.866)
ob_light.lock_rotations_4d = False
ob_light.empty_display_type = 'ARROWS'
ob_light.color = (0.0, 0.0, 0.0, 0.0)
ob_light.lineart.crease_threshold = 0.0
ob_camera.location = (7.359, -6.926, 4.958)
ob_camera.rotation_euler = (1.109, 0.0, 0.8149)
ob_camera.lock_rotations_4d = False
ob_camera.empty_display_type = 'ARROWS'
ob_camera.color = (0.0, 0.0, 0.0, 0.0)
ob_camera.display_type = 'WIRE'
ob_camera.lineart.crease_threshold = 0.0
ob_circle.location = (0.0, 0.0, 0.0)
ob_empty.location = (0.94, 0.0, 1.92)
ob_empty.rotation_euler = (1.571, 0.0, 0.0)
ob_empty.empty_display_type = 'IMAGE'
ob_empty.empty_display_size = 5.0
ob_empty.use_empty_image_alpha = True
ob_empty.color = (1.0, 1.0, 1.0, 0.513)

# ---- collection membership
col_collection.objects.link(ob_light)
col_collection.objects.link(ob_camera)
col_collection.objects.link(ob_circle)
col_collection.objects.link(ob_empty)

# ---- scene / render settings (as saved in the file)
scene.camera = ob_camera
scene.frame_start = 1; scene.frame_end = 250; scene.frame_set(1)
scene.render.engine = 'BLENDER_EEVEE_NEXT'
scene.cycles.sampling_pattern = 'TABULATED_SOBOL'
bpy.context.view_layer.update()
